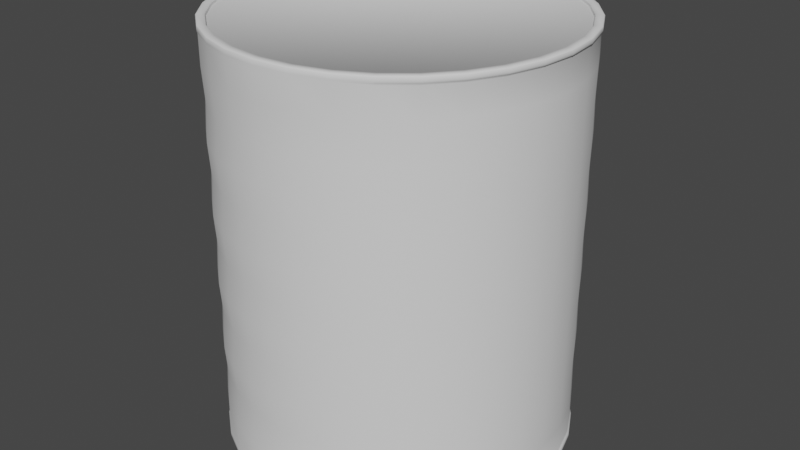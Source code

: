 # Source: Can.blend  (saved by Blender 3.6.11; exported with 4.5.12 LTS)
import bpy
from mathutils import Matrix  # noqa: F401  (used for matrix-valued properties, if any)

bpy.ops.wm.read_factory_settings(use_empty=True)
scene = bpy.context.scene
scene.name = 'Scene'

# ---- collections
col_collection = bpy.data.collections.new('Collection'); scene.collection.children.link(col_collection)

# ---- world
world_world = bpy.data.worlds.new('World'); scene.world = world_world
world_world.use_nodes = True; world_world.node_tree.nodes.clear()
_N = world_world.node_tree.nodes; _L = world_world.node_tree.links
n0 = _N.new('ShaderNodeOutputWorld'); n0.name = 'World Output'; n0.location = (300, 300)
n1 = _N.new('ShaderNodeBackground'); n1.name = 'Background'; n1.location = (10, 300)
n1.inputs[0].default_value = (0.05088, 0.05088, 0.05088, 1.0)
_L.new(n1.outputs[0], n0.inputs[0])
n0.is_active_output = True
world_world.color = (0.05088, 0.05088, 0.05088)
world_world.use_sun_shadow = False
world_world.sun_shadow_jitter_overblur = 0.0

# ---- meshes
me_cylinder = bpy.data.meshes.new('Cylinder')
me_cylinder.from_pydata([(-2.065e-09, 0.9838, 0.0), (-6.154e-09, 0.9517, 2.0), (0.1919, 0.9649, 0.0), (0.1857, 0.9334, 2.0), (0.3765, 0.9089, 0.0), (0.3642, 0.8792, 2.0), (0.5466, 0.818, 0.0), (0.5287, 0.7913, 2.0), (0.6956, 0.6956, 0.0), (0.6729, 0.6729, 2.0), (0.818, 0.5466, 0.0), (0.7913, 0.5287, 2.0), (0.9089, 0.3765, 0.0), (0.8792, 0.3642, 2.0), (0.9649, 0.1919, 0.0), (0.9334, 0.1857, 2.0), (0.9838, -4.323e-08, 0.0), (0.9517, -4.226e-08, 2.0), (0.9649, -0.1919, 0.0), (0.9334, -0.1857, 2.0), (0.9089, -0.3765, 0.0), (0.8792, -0.3642, 2.0), (0.818, -0.5466, 0.0), (0.7913, -0.5287, 2.0), (0.6956, -0.6956, 0.0), (0.6729, -0.6729, 2.0), (0.5466, -0.818, 0.0), (0.5287, -0.7913, 2.0), (0.3765, -0.9089, 0.0), (0.3642, -0.8792, 2.0), (0.1919, -0.9649, 0.0), (0.1857, -0.9334, 2.0), (-8.645e-08, -0.9838, 0.0), (-8.453e-08, -0.9517, 2.0), (-0.1919, -0.9649, 0.0), (-0.1857, -0.9334, 2.0), (-0.3765, -0.9089, 0.0), (-0.3642, -0.8792, 2.0), (-0.5466, -0.818, 0.0), (-0.5287, -0.7913, 2.0), (-0.6956, -0.6956, 0.0), (-0.6729, -0.6729, 2.0), (-0.818, -0.5466, 0.0), (-0.7913, -0.5287, 2.0), (-0.9089, -0.3765, 0.0), (-0.8792, -0.3642, 2.0), (-0.9649, -0.1919, 0.0), (-0.9334, -0.1857, 2.0), (-0.9838, 1.192e-08, 0.0), (-0.9517, 1.192e-08, 2.0), (-0.9649, 0.1919, 0.0), (-0.9334, 0.1857, 2.0), (-0.9089, 0.3765, 0.0), (-0.8792, 0.3642, 2.0), (-0.818, 0.5466, 0.0), (-0.7913, 0.5287, 2.0), (-0.6956, 0.6956, 0.0), (-0.6729, 0.6729, 2.0), (-0.5466, 0.818, 0.0), (-0.5287, 0.7913, 2.0), (-0.3765, 0.9089, 0.0), (-0.3642, 0.8792, 2.0), (-0.1919, 0.9649, 0.0), (-0.1857, 0.9334, 2.0), (0.1951, 0.9808, 2.0), (0.0, 1.0, 2.0), (0.3827, 0.9239, 2.0), (0.5556, 0.8315, 2.0), (0.7071, 0.7071, 2.0), (0.8315, 0.5556, 2.0), (0.9239, 0.3827, 2.0), (0.9808, 0.1951, 2.0), (1.0, -4.371e-08, 2.0), (0.9808, -0.1951, 2.0), (0.9239, -0.3827, 2.0), (0.8315, -0.5556, 2.0), (0.7071, -0.7071, 2.0), (0.5556, -0.8315, 2.0), (0.3827, -0.9239, 2.0), (0.1951, -0.9808, 2.0), (-8.742e-08, -1.0, 2.0), (-0.1951, -0.9808, 2.0), (-0.3827, -0.9239, 2.0), (-0.5556, -0.8315, 2.0), (-0.7071, -0.7071, 2.0), (-0.8315, -0.5556, 2.0), (-0.9239, -0.3827, 2.0), (-0.9808, -0.1951, 2.0), (-1.0, 1.192e-08, 2.0), (-0.9808, 0.1951, 2.0), (-0.9239, 0.3827, 2.0), (-0.8315, 0.5556, 2.0), (-0.7071, 0.7071, 2.0), (-0.5556, 0.8315, 2.0), (-0.3827, 0.9239, 2.0), (-0.1951, 0.9808, 2.0), (0.1857, 0.9334, 1.986), (-1.38e-08, 0.9517, 1.986), (0.3642, 0.8792, 1.986), (0.5287, 0.7913, 1.986), (0.6729, 0.6729, 1.986), (0.7913, 0.5287, 1.986), (0.8792, 0.3642, 1.986), (0.9334, 0.1857, 1.986), (0.9517, -4.226e-08, 1.986), (0.9334, -0.1857, 1.986), (0.8792, -0.3642, 1.986), (0.7913, -0.5287, 1.986), (0.6729, -0.6729, 1.986), (0.5287, -0.7913, 1.986), (0.3642, -0.8792, 1.986), (0.1857, -0.9334, 1.986), (-9.217e-08, -0.9517, 1.986), (-0.1857, -0.9334, 1.986), (-0.3642, -0.8792, 1.986), (-0.5287, -0.7913, 1.986), (-0.6729, -0.6729, 1.986), (-0.7913, -0.5287, 1.986), (-0.8792, -0.3642, 1.986), (-0.9334, -0.1857, 1.986), (-0.9517, 1.192e-08, 1.986), (-0.9334, 0.1857, 1.986), (-0.8792, 0.3642, 1.986), (-0.7913, 0.5287, 1.986), (-0.6729, 0.6729, 1.986), (-0.5287, 0.7913, 1.986), (-0.3642, 0.8792, 1.986), (-0.1857, 0.9334, 1.986), (0.0, 1.0, 0.0), (0.1951, 0.9808, 0.0), (0.3827, 0.9239, 0.0), (0.5556, 0.8315, 0.0), (0.7071, 0.7071, 0.0), (0.8315, 0.5556, 0.0), (0.9239, 0.3827, 0.0), (0.9808, 0.1951, 0.0), (1.0, -4.371e-08, 0.0), (0.9808, -0.1951, 0.0), (0.9239, -0.3827, 0.0), (0.8315, -0.5556, 0.0), (0.7071, -0.7071, 0.0), (0.5556, -0.8315, 0.0), (0.3827, -0.9239, 0.0), (0.1951, -0.9808, 0.0), (-8.742e-08, -1.0, 0.0), (-0.1951, -0.9808, 0.0), (-0.3827, -0.9239, 0.0), (-0.5556, -0.8315, 0.0), (-0.7071, -0.7071, 0.0), (-0.8315, -0.5556, 0.0), (-0.9239, -0.3827, 0.0), (-0.9808, -0.1951, 0.0), (-1.0, 1.192e-08, 0.0), (-0.9808, 0.1951, 0.0), (-0.9239, 0.3827, 0.0), (-0.8315, 0.5556, 0.0), (-0.7071, 0.7071, 0.0), (-0.5556, 0.8315, 0.0), (-0.3827, 0.9239, 0.0), (-0.1951, 0.9808, 0.0), (-2.065e-09, 0.9838, 0.009103), (0.1919, 0.9649, 0.009103), (0.3765, 0.9089, 0.009103), (0.5466, 0.818, 0.009103), (0.6956, 0.6956, 0.009103), (0.818, 0.5466, 0.009103), (0.9089, 0.3765, 0.009103), (0.9649, 0.1919, 0.009103), (0.9838, -4.323e-08, 0.009103), (0.9649, -0.1919, 0.009103), (0.9089, -0.3765, 0.009103), (0.818, -0.5466, 0.009103), (0.6956, -0.6956, 0.009103), (0.5466, -0.818, 0.009103), (0.3765, -0.9089, 0.009103), (0.1919, -0.9649, 0.009103), (-8.645e-08, -0.9838, 0.009103), (-0.1919, -0.9649, 0.009103), (-0.3765, -0.9089, 0.009103), (-0.5466, -0.818, 0.009103), (-0.6956, -0.6956, 0.009103), (-0.818, -0.5466, 0.009103), (-0.9089, -0.3765, 0.009103), (-0.9649, -0.1919, 0.009103), (-0.9838, 1.192e-08, 0.009103), (-0.9649, 0.1919, 0.009103), (-0.9089, 0.3765, 0.009103), (-0.818, 0.5466, 0.009103), (-0.6956, 0.6956, 0.009103), (-0.5466, 0.818, 0.009103), (-0.3765, 0.9089, 0.009103), (-0.1919, 0.9649, 0.009103), (9.672e-10, 1.0, 0.1667), (9.192e-10, 0.9792, 0.3472), (9.672e-10, 1.0, 0.5), (9.192e-10, 0.9792, 0.6736), (9.672e-10, 1.0, 0.8333), (9.192e-10, 0.9792, 1.0), (9.672e-10, 1.0, 1.167), (9.192e-10, 0.9792, 1.326), (9.672e-10, 1.0, 1.5), (9.192e-10, 0.9792, 1.653), (9.672e-10, 1.0, 1.833), (0.193, 0.9808, 1.833), (0.1932, 0.9604, 1.653), (0.193, 0.9808, 1.5), (0.1932, 0.9604, 1.326), (0.193, 0.9808, 1.167), (0.1932, 0.9604, 1.0), (0.193, 0.9808, 0.8333), (0.1932, 0.9604, 0.6736), (0.193, 0.9808, 0.5), (0.1932, 0.9604, 0.3472), (0.193, 0.9808, 0.1667), (0.3785, 0.9239, 1.833), (0.379, 0.9047, 1.653), (0.3785, 0.9239, 1.5), (0.379, 0.9047, 1.326), (0.3785, 0.9239, 1.167), (0.379, 0.9047, 1.0), (0.3785, 0.9239, 0.8333), (0.379, 0.9047, 0.6736), (0.3785, 0.9239, 0.5), (0.379, 0.9047, 0.3472), (0.3785, 0.9239, 0.1667), (0.5495, 0.8315, 1.833), (0.5502, 0.8142, 1.653), (0.5495, 0.8315, 1.5), (0.5502, 0.8142, 1.326), (0.5495, 0.8315, 1.167), (0.5502, 0.8142, 1.0), (0.5495, 0.8315, 0.8333), (0.5502, 0.8142, 0.6736), (0.5495, 0.8315, 0.5), (0.5502, 0.8142, 0.3472), (0.5495, 0.8315, 0.1667), (0.6994, 0.7071, 1.833), (0.7003, 0.6924, 1.653), (0.6994, 0.7071, 1.5), (0.7003, 0.6924, 1.326), (0.6994, 0.7071, 1.167), (0.7003, 0.6924, 1.0), (0.6994, 0.7071, 0.8333), (0.7003, 0.6924, 0.6736), (0.6994, 0.7071, 0.5), (0.7003, 0.6924, 0.3472), (0.6994, 0.7071, 0.1667), (0.8224, 0.5556, 1.833), (0.8235, 0.544, 1.653), (0.8224, 0.5556, 1.5), (0.8235, 0.544, 1.326), (0.8224, 0.5556, 1.167), (0.8235, 0.544, 1.0), (0.8224, 0.5556, 0.8333), (0.8235, 0.544, 0.6736), (0.8224, 0.5556, 0.5), (0.8235, 0.544, 0.3472), (0.8224, 0.5556, 0.1667), (0.9139, 0.3827, 1.833), (0.915, 0.3747, 1.653), (0.9139, 0.3827, 1.5), (0.915, 0.3747, 1.326), (0.9139, 0.3827, 1.167), (0.915, 0.3747, 1.0), (0.9139, 0.3827, 0.8333), (0.915, 0.3747, 0.6736), (0.9139, 0.3827, 0.5), (0.915, 0.3747, 0.3472), (0.9139, 0.3827, 0.1667), (0.9701, 0.1951, 1.833), (0.9713, 0.191, 1.653), (0.9701, 0.1951, 1.5), (0.9713, 0.191, 1.326), (0.9701, 0.1951, 1.167), (0.9713, 0.191, 1.0), (0.9701, 0.1951, 0.8333), (0.9713, 0.191, 0.6736), (0.9701, 0.1951, 0.5), (0.9713, 0.191, 0.3472), (0.9701, 0.1951, 0.1667), (0.9891, -4.371e-08, 1.833), (0.9904, -4.286e-08, 1.653), (0.9891, -4.371e-08, 1.5), (0.9904, -4.286e-08, 1.326), (0.9891, -4.371e-08, 1.167), (0.9904, -4.286e-08, 1.0), (0.9891, -4.371e-08, 0.8333), (0.9904, -4.286e-08, 0.6736), (0.9891, -4.371e-08, 0.5), (0.9904, -4.286e-08, 0.3472), (0.9891, -4.371e-08, 0.1667), (0.9701, -0.1951, 1.833), (0.9713, -0.191, 1.653), (0.9701, -0.1951, 1.5), (0.9713, -0.191, 1.326), (0.9701, -0.1951, 1.167), (0.9713, -0.191, 1.0), (0.9701, -0.1951, 0.8333), (0.9713, -0.191, 0.6736), (0.9701, -0.1951, 0.5), (0.9713, -0.191, 0.3472), (0.9701, -0.1951, 0.1667), (0.9139, -0.3827, 1.833), (0.915, -0.3747, 1.653), (0.9139, -0.3827, 1.5), (0.915, -0.3747, 1.326), (0.9139, -0.3827, 1.167), (0.915, -0.3747, 1.0), (0.9139, -0.3827, 0.8333), (0.915, -0.3747, 0.6736), (0.9139, -0.3827, 0.5), (0.915, -0.3747, 0.3472), (0.9139, -0.3827, 0.1667), (0.8224, -0.5556, 1.833), (0.8235, -0.544, 1.653), (0.8224, -0.5556, 1.5), (0.8235, -0.544, 1.326), (0.8224, -0.5556, 1.167), (0.8235, -0.544, 1.0), (0.8224, -0.5556, 0.8333), (0.8235, -0.544, 0.6736), (0.8224, -0.5556, 0.5), (0.8235, -0.544, 0.3472), (0.8224, -0.5556, 0.1667), (0.6994, -0.7071, 1.833), (0.7003, -0.6924, 1.653), (0.6994, -0.7071, 1.5), (0.7003, -0.6924, 1.326), (0.6994, -0.7071, 1.167), (0.7003, -0.6924, 1.0), (0.6994, -0.7071, 0.8333), (0.7003, -0.6924, 0.6736), (0.6994, -0.7071, 0.5), (0.7003, -0.6924, 0.3472), (0.6994, -0.7071, 0.1667), (0.5495, -0.8315, 1.833), (0.5502, -0.8142, 1.653), (0.5495, -0.8315, 1.5), (0.5502, -0.8142, 1.326), (0.5495, -0.8315, 1.167), (0.5502, -0.8142, 1.0), (0.5495, -0.8315, 0.8333), (0.5502, -0.8142, 0.6736), (0.5495, -0.8315, 0.5), (0.5502, -0.8142, 0.3472), (0.5495, -0.8315, 0.1667), (0.3785, -0.9239, 1.833), (0.379, -0.9047, 1.653), (0.3785, -0.9239, 1.5), (0.379, -0.9047, 1.326), (0.3785, -0.9239, 1.167), (0.379, -0.9047, 1.0), (0.3785, -0.9239, 0.8333), (0.379, -0.9047, 0.6736), (0.3785, -0.9239, 0.5), (0.379, -0.9047, 0.3472), (0.3785, -0.9239, 0.1667), (0.193, -0.9808, 1.833), (0.1932, -0.9604, 1.653), (0.193, -0.9808, 1.5), (0.1932, -0.9604, 1.326), (0.193, -0.9808, 1.167), (0.1932, -0.9604, 1.0), (0.193, -0.9808, 0.8333), (0.1932, -0.9604, 0.6736), (0.193, -0.9808, 0.5), (0.1932, -0.9604, 0.3472), (0.193, -0.9808, 0.1667), (-8.551e-08, -1.0, 1.833), (-8.566e-08, -0.9792, 1.653), (-8.551e-08, -1.0, 1.5), (-8.566e-08, -0.9792, 1.326), (-8.551e-08, -1.0, 1.167), (-8.566e-08, -0.9792, 1.0), (-8.551e-08, -1.0, 0.8333), (-8.566e-08, -0.9792, 0.6736), (-8.551e-08, -1.0, 0.5), (-8.566e-08, -0.9792, 0.3472), (-8.551e-08, -1.0, 0.1667), (-0.193, -0.9808, 1.833), (-0.1932, -0.9604, 1.653), (-0.193, -0.9808, 1.5), (-0.1932, -0.9604, 1.326), (-0.193, -0.9808, 1.167), (-0.1932, -0.9604, 1.0), (-0.193, -0.9808, 0.8333), (-0.1932, -0.9604, 0.6736), (-0.193, -0.9808, 0.5), (-0.1932, -0.9604, 0.3472), (-0.193, -0.9808, 0.1667), (-0.3785, -0.9239, 1.833), (-0.379, -0.9047, 1.653), (-0.3785, -0.9239, 1.5), (-0.379, -0.9047, 1.326), (-0.3785, -0.9239, 1.167), (-0.379, -0.9047, 1.0), (-0.3785, -0.9239, 0.8333), (-0.379, -0.9047, 0.6736), (-0.3785, -0.9239, 0.5), (-0.379, -0.9047, 0.3472), (-0.3785, -0.9239, 0.1667), (-0.5495, -0.8315, 1.833), (-0.5502, -0.8142, 1.653), (-0.5495, -0.8315, 1.5), (-0.5502, -0.8142, 1.326), (-0.5495, -0.8315, 1.167), (-0.5502, -0.8142, 1.0), (-0.5495, -0.8315, 0.8333), (-0.5502, -0.8142, 0.6736), (-0.5495, -0.8315, 0.5), (-0.5502, -0.8142, 0.3472), (-0.5495, -0.8315, 0.1667), (-0.6994, -0.7071, 1.833), (-0.7003, -0.6924, 1.653), (-0.6994, -0.7071, 1.5), (-0.7003, -0.6924, 1.326), (-0.6994, -0.7071, 1.167), (-0.7003, -0.6924, 1.0), (-0.6994, -0.7071, 0.8333), (-0.7003, -0.6924, 0.6736), (-0.6994, -0.7071, 0.5), (-0.7003, -0.6924, 0.3472), (-0.6994, -0.7071, 0.1667), (-0.8224, -0.5556, 1.833), (-0.8235, -0.544, 1.653), (-0.8224, -0.5556, 1.5), (-0.8235, -0.544, 1.326), (-0.8224, -0.5556, 1.167), (-0.8235, -0.544, 1.0), (-0.8224, -0.5556, 0.8333), (-0.8235, -0.544, 0.6736), (-0.8224, -0.5556, 0.5), (-0.8235, -0.544, 0.3472), (-0.8224, -0.5556, 0.1667), (-0.9139, -0.3827, 1.833), (-0.915, -0.3747, 1.653), (-0.9139, -0.3827, 1.5), (-0.915, -0.3747, 1.326), (-0.9139, -0.3827, 1.167), (-0.915, -0.3747, 1.0), (-0.9139, -0.3827, 0.8333), (-0.915, -0.3747, 0.6736), (-0.9139, -0.3827, 0.5), (-0.915, -0.3747, 0.3472), (-0.9139, -0.3827, 0.1667), (-0.9701, -0.1951, 1.833), (-0.9713, -0.191, 1.653), (-0.9701, -0.1951, 1.5), (-0.9713, -0.191, 1.326), (-0.9701, -0.1951, 1.167), (-0.9713, -0.191, 1.0), (-0.9701, -0.1951, 0.8333), (-0.9713, -0.191, 0.6736), (-0.9701, -0.1951, 0.5), (-0.9713, -0.191, 0.3472), (-0.9701, -0.1951, 0.1667), (-0.9891, 1.192e-08, 1.833), (-0.9904, 1.162e-08, 1.653), (-0.9891, 1.192e-08, 1.5), (-0.9904, 1.162e-08, 1.326), (-0.9891, 1.192e-08, 1.167), (-0.9904, 1.162e-08, 1.0), (-0.9891, 1.192e-08, 0.8333), (-0.9904, 1.162e-08, 0.6736), (-0.9891, 1.192e-08, 0.5), (-0.9904, 1.162e-08, 0.3472), (-0.9891, 1.192e-08, 0.1667), (-0.9701, 0.1951, 1.833), (-0.9713, 0.191, 1.653), (-0.9701, 0.1951, 1.5), (-0.9713, 0.191, 1.326), (-0.9701, 0.1951, 1.167), (-0.9713, 0.191, 1.0), (-0.9701, 0.1951, 0.8333), (-0.9713, 0.191, 0.6736), (-0.9701, 0.1951, 0.5), (-0.9713, 0.191, 0.3472), (-0.9701, 0.1951, 0.1667), (-0.9139, 0.3827, 1.833), (-0.915, 0.3747, 1.653), (-0.9139, 0.3827, 1.5), (-0.915, 0.3747, 1.326), (-0.9139, 0.3827, 1.167), (-0.915, 0.3747, 1.0), (-0.9139, 0.3827, 0.8333), (-0.915, 0.3747, 0.6736), (-0.9139, 0.3827, 0.5), (-0.915, 0.3747, 0.3472), (-0.9139, 0.3827, 0.1667), (-0.8224, 0.5556, 1.833), (-0.8235, 0.544, 1.653), (-0.8224, 0.5556, 1.5), (-0.8235, 0.544, 1.326), (-0.8224, 0.5556, 1.167), (-0.8235, 0.544, 1.0), (-0.8224, 0.5556, 0.8333), (-0.8235, 0.544, 0.6736), (-0.8224, 0.5556, 0.5), (-0.8235, 0.544, 0.3472), (-0.8224, 0.5556, 0.1667), (-0.6994, 0.7071, 1.833), (-0.7003, 0.6924, 1.653), (-0.6994, 0.7071, 1.5), (-0.7003, 0.6924, 1.326), (-0.6994, 0.7071, 1.167), (-0.7003, 0.6924, 1.0), (-0.6994, 0.7071, 0.8333), (-0.7003, 0.6924, 0.6736), (-0.6994, 0.7071, 0.5), (-0.7003, 0.6924, 0.3472), (-0.6994, 0.7071, 0.1667), (-0.5495, 0.8315, 1.833), (-0.5502, 0.8142, 1.653), (-0.5495, 0.8315, 1.5), (-0.5502, 0.8142, 1.326), (-0.5495, 0.8315, 1.167), (-0.5502, 0.8142, 1.0), (-0.5495, 0.8315, 0.8333), (-0.5502, 0.8142, 0.6736), (-0.5495, 0.8315, 0.5), (-0.5502, 0.8142, 0.3472), (-0.5495, 0.8315, 0.1667), (-0.3785, 0.9239, 1.833), (-0.379, 0.9047, 1.653), (-0.3785, 0.9239, 1.5), (-0.379, 0.9047, 1.326), (-0.3785, 0.9239, 1.167), (-0.379, 0.9047, 1.0), (-0.3785, 0.9239, 0.8333), (-0.379, 0.9047, 0.6736), (-0.3785, 0.9239, 0.5), (-0.379, 0.9047, 0.3472), (-0.3785, 0.9239, 0.1667), (-0.193, 0.9808, 1.833), (-0.1932, 0.9604, 1.653), (-0.193, 0.9808, 1.5), (-0.1932, 0.9604, 1.326), (-0.193, 0.9808, 1.167), (-0.1932, 0.9604, 1.0), (-0.193, 0.9808, 0.8333), (-0.1932, 0.9604, 0.6736), (-0.193, 0.9808, 0.5), (-0.1932, 0.9604, 0.3472), (-0.193, 0.9808, 0.1667), (9.672e-10, 1.0, 1.969), (0.193, 0.9808, 1.969), (0.3785, 0.9239, 1.969), (0.5495, 0.8315, 1.969), (0.6994, 0.7071, 1.969), (0.8224, 0.5556, 1.969), (0.9139, 0.3827, 1.969), (0.9701, 0.1951, 1.969), (0.9891, -4.371e-08, 1.969), (0.9701, -0.1951, 1.969), (0.9139, -0.3827, 1.969), (0.8224, -0.5556, 1.969), (0.6994, -0.7071, 1.969), (0.5495, -0.8315, 1.969), (0.3785, -0.9239, 1.969), (0.193, -0.9808, 1.969), (-8.551e-08, -1.0, 1.969), (-0.193, -0.9808, 1.969), (-0.3785, -0.9239, 1.969), (-0.5495, -0.8315, 1.969), (-0.6994, -0.7071, 1.969), (-0.8224, -0.5556, 1.969), (-0.9139, -0.3827, 1.969), (-0.9701, -0.1951, 1.969), (-0.9891, 1.192e-08, 1.969), (-0.9701, 0.1951, 1.969), (-0.9139, 0.3827, 1.969), (-0.8224, 0.5556, 1.969), (-0.6994, 0.7071, 1.969), (-0.5495, 0.8315, 1.969), (-0.3785, 0.9239, 1.969), (-0.193, 0.9808, 1.969), (0.193, 0.9808, 0.03153), (0.3785, 0.9239, 0.03153), (0.5495, 0.8315, 0.03153), (0.6994, 0.7071, 0.03153), (0.8224, 0.5556, 0.03153), (0.9139, 0.3827, 0.03153), (0.9701, 0.1951, 0.03153), (0.9891, -4.371e-08, 0.03153), (0.9701, -0.1951, 0.03153), (0.9139, -0.3827, 0.03153), (0.8224, -0.5556, 0.03153), (0.6994, -0.7071, 0.03153), (0.5495, -0.8315, 0.03153), (0.3785, -0.9239, 0.03153), (0.193, -0.9808, 0.03153), (-8.551e-08, -1.0, 0.03153), (-0.193, -0.9808, 0.03153), (-0.3785, -0.9239, 0.03153), (-0.5495, -0.8315, 0.03153), (-0.6994, -0.7071, 0.03153), (-0.8224, -0.5556, 0.03153), (-0.9139, -0.3827, 0.03153), (-0.9701, -0.1951, 0.03153), (-0.9891, 1.192e-08, 0.03153), (-0.9701, 0.1951, 0.03153), (-0.9139, 0.3827, 0.03153), (-0.8224, 0.5556, 0.03153), (-0.6994, 0.7071, 0.03153), (-0.5495, 0.8315, 0.03153), (-0.3785, 0.9239, 0.03153), (-0.193, 0.9808, 0.03153), (9.672e-10, 1.0, 0.03153), (0.0, 1.0, 1.976), (0.1951, 0.9808, 1.976), (0.3827, 0.9239, 1.976), (0.5556, 0.8315, 1.976), (0.7071, 0.7071, 1.976), (0.8315, 0.5556, 1.976), (0.9239, 0.3827, 1.976), (0.9808, 0.1951, 1.976), (1.0, -4.371e-08, 1.976), (0.9808, -0.1951, 1.976), (0.9239, -0.3827, 1.976), (0.8315, -0.5556, 1.976), (0.7071, -0.7071, 1.976), (0.5556, -0.8315, 1.976), (0.3827, -0.9239, 1.976), (0.1951, -0.9808, 1.976), (-8.742e-08, -1.0, 1.976), (-0.1951, -0.9808, 1.976), (-0.3827, -0.9239, 1.976), (-0.5556, -0.8315, 1.976), (-0.7071, -0.7071, 1.976), (-0.8315, -0.5556, 1.976), (-0.9239, -0.3827, 1.976), (-0.9808, -0.1951, 1.976), (-1.0, 1.192e-08, 1.976), (-0.9808, 0.1951, 1.976), (-0.9239, 0.3827, 1.976), (-0.8315, 0.5556, 1.976), (-0.7071, 0.7071, 1.976), (-0.5556, 0.8315, 1.976), (-0.3827, 0.9239, 1.976), (-0.1951, 0.9808, 1.976), (0.1951, 0.9808, 0.02193), (0.3827, 0.9239, 0.02193), (0.5556, 0.8315, 0.02193), (0.7071, 0.7071, 0.02193), (0.8315, 0.5556, 0.02193), (0.9239, 0.3827, 0.02193), (0.9808, 0.1951, 0.02193), (1.0, -4.371e-08, 0.02193), (0.9808, -0.1951, 0.02193), (0.9239, -0.3827, 0.02193), (0.8315, -0.5556, 0.02193), (0.7071, -0.7071, 0.02193), (0.5556, -0.8315, 0.02193), (0.3827, -0.9239, 0.02193), (0.1951, -0.9808, 0.02193), (-8.742e-08, -1.0, 0.02193), (-0.1951, -0.9808, 0.02193), (-0.3827, -0.9239, 0.02193), (-0.5556, -0.8315, 0.02193), (-0.7071, -0.7071, 0.02193), (-0.8315, -0.5556, 0.02193), (-0.9239, -0.3827, 0.02193), (-0.9808, -0.1951, 0.02193), (-1.0, 1.192e-08, 0.02193), (-0.9808, 0.1951, 0.02193), (-0.9239, 0.3827, 0.02193), (-0.8315, 0.5556, 0.02193), (-0.7071, 0.7071, 0.02193), (-0.5556, 0.8315, 0.02193), (-0.3827, 0.9239, 0.02193), (-0.1951, 0.9808, 0.02193), (0.0, 1.0, 0.02193)], [], [(608, 65, 64, 609), (609, 64, 66, 610), (610, 66, 67, 611), (611, 67, 68, 612), (612, 68, 69, 613), (613, 69, 70, 614), (614, 70, 71, 615), (615, 71, 72, 616), (616, 72, 73, 617), (617, 73, 74, 618), (618, 74, 75, 619), (619, 75, 76, 620), (620, 76, 77, 621), (621, 77, 78, 622), (622, 78, 79, 623), (623, 79, 80, 624), (624, 80, 81, 625), (625, 81, 82, 626), (626, 82, 83, 627), (627, 83, 84, 628), (628, 84, 85, 629), (629, 85, 86, 630), (630, 86, 87, 631), (631, 87, 88, 632), (632, 88, 89, 633), (633, 89, 90, 634), (634, 90, 91, 635), (635, 91, 92, 636), (636, 92, 93, 637), (637, 93, 94, 638), (51, 49, 120, 121), (638, 94, 95, 639), (639, 95, 65, 608), (10, 12, 166, 165), (1, 3, 64, 65), (3, 5, 66, 64), (5, 7, 67, 66), (7, 9, 68, 67), (9, 11, 69, 68), (11, 13, 70, 69), (13, 15, 71, 70), (15, 17, 72, 71), (17, 19, 73, 72), (19, 21, 74, 73), (21, 23, 75, 74), (23, 25, 76, 75), (25, 27, 77, 76), (27, 29, 78, 77), (29, 31, 79, 78), (31, 33, 80, 79), (33, 35, 81, 80), (35, 37, 82, 81), (37, 39, 83, 82), (39, 41, 84, 83), (41, 43, 85, 84), (43, 45, 86, 85), (45, 47, 87, 86), (47, 49, 88, 87), (49, 51, 89, 88), (51, 53, 90, 89), (53, 55, 91, 90), (55, 57, 92, 91), (57, 59, 93, 92), (59, 61, 94, 93), (61, 63, 95, 94), (63, 1, 65, 95), (96, 97, 127, 126, 125, 124, 123, 122, 121, 120, 119, 118, 117, 116, 115, 114, 113, 112, 111, 110, 109, 108, 107, 106, 105, 104, 103, 102, 101, 100, 99, 98), (25, 23, 107, 108), (53, 51, 121, 122), (27, 25, 108, 109), (55, 53, 122, 123), (29, 27, 109, 110), (3, 1, 97, 96), (57, 55, 123, 124), (31, 29, 110, 111), (5, 3, 96, 98), (59, 57, 124, 125), (33, 31, 111, 112), (7, 5, 98, 99), (61, 59, 125, 126), (35, 33, 112, 113), (9, 7, 99, 100), (63, 61, 126, 127), (37, 35, 113, 114), (11, 9, 100, 101), (1, 63, 127, 97), (39, 37, 114, 115), (13, 11, 101, 102), (41, 39, 115, 116), (15, 13, 102, 103), (43, 41, 116, 117), (17, 15, 103, 104), (45, 43, 117, 118), (19, 17, 104, 105), (47, 45, 118, 119), (21, 19, 105, 106), (49, 47, 119, 120), (23, 21, 106, 107), (2, 0, 128, 129), (4, 2, 129, 130), (6, 4, 130, 131), (8, 6, 131, 132), (10, 8, 132, 133), (12, 10, 133, 134), (14, 12, 134, 135), (16, 14, 135, 136), (18, 16, 136, 137), (20, 18, 137, 138), (22, 20, 138, 139), (24, 22, 139, 140), (26, 24, 140, 141), (28, 26, 141, 142), (30, 28, 142, 143), (32, 30, 143, 144), (34, 32, 144, 145), (36, 34, 145, 146), (38, 36, 146, 147), (40, 38, 147, 148), (42, 40, 148, 149), (44, 42, 149, 150), (46, 44, 150, 151), (48, 46, 151, 152), (50, 48, 152, 153), (52, 50, 153, 154), (54, 52, 154, 155), (56, 54, 155, 156), (58, 56, 156, 157), (60, 58, 157, 158), (62, 60, 158, 159), (0, 62, 159, 128), (160, 161, 162, 163, 164, 165, 166, 167, 168, 169, 170, 171, 172, 173, 174, 175, 176, 177, 178, 179, 180, 181, 182, 183, 184, 185, 186, 187, 188, 189, 190, 191), (38, 40, 180, 179), (12, 14, 167, 166), (40, 42, 181, 180), (14, 16, 168, 167), (42, 44, 182, 181), (16, 18, 169, 168), (44, 46, 183, 182), (18, 20, 170, 169), (46, 48, 184, 183), (20, 22, 171, 170), (48, 50, 185, 184), (22, 24, 172, 171), (50, 52, 186, 185), (24, 26, 173, 172), (52, 54, 187, 186), (26, 28, 174, 173), (0, 2, 161, 160), (54, 56, 188, 187), (28, 30, 175, 174), (2, 4, 162, 161), (56, 58, 189, 188), (30, 32, 176, 175), (4, 6, 163, 162), (58, 60, 190, 189), (32, 34, 177, 176), (6, 8, 164, 163), (60, 62, 191, 190), (34, 36, 178, 177), (8, 10, 165, 164), (62, 0, 160, 191), (36, 38, 179, 178), (606, 543, 192, 607), (543, 542, 193, 192), (542, 541, 194, 193), (541, 540, 195, 194), (540, 539, 196, 195), (539, 538, 197, 196), (538, 537, 198, 197), (537, 536, 199, 198), (536, 535, 200, 199), (535, 534, 201, 200), (534, 533, 202, 201), (605, 532, 543, 606), (532, 531, 542, 543), (531, 530, 541, 542), (530, 529, 540, 541), (529, 528, 539, 540), (528, 527, 538, 539), (527, 526, 537, 538), (526, 525, 536, 537), (525, 524, 535, 536), (524, 523, 534, 535), (523, 522, 533, 534), (604, 521, 532, 605), (521, 520, 531, 532), (520, 519, 530, 531), (519, 518, 529, 530), (518, 517, 528, 529), (517, 516, 527, 528), (516, 515, 526, 527), (515, 514, 525, 526), (514, 513, 524, 525), (513, 512, 523, 524), (512, 511, 522, 523), (603, 510, 521, 604), (510, 509, 520, 521), (509, 508, 519, 520), (508, 507, 518, 519), (507, 506, 517, 518), (506, 505, 516, 517), (505, 504, 515, 516), (504, 503, 514, 515), (503, 502, 513, 514), (502, 501, 512, 513), (501, 500, 511, 512), (602, 499, 510, 603), (499, 498, 509, 510), (498, 497, 508, 509), (497, 496, 507, 508), (496, 495, 506, 507), (495, 494, 505, 506), (494, 493, 504, 505), (493, 492, 503, 504), (492, 491, 502, 503), (491, 490, 501, 502), (490, 489, 500, 501), (601, 488, 499, 602), (488, 487, 498, 499), (487, 486, 497, 498), (486, 485, 496, 497), (485, 484, 495, 496), (484, 483, 494, 495), (483, 482, 493, 494), (482, 481, 492, 493), (481, 480, 491, 492), (480, 479, 490, 491), (479, 478, 489, 490), (600, 477, 488, 601), (477, 476, 487, 488), (476, 475, 486, 487), (475, 474, 485, 486), (474, 473, 484, 485), (473, 472, 483, 484), (472, 471, 482, 483), (471, 470, 481, 482), (470, 469, 480, 481), (469, 468, 479, 480), (468, 467, 478, 479), (599, 466, 477, 600), (466, 465, 476, 477), (465, 464, 475, 476), (464, 463, 474, 475), (463, 462, 473, 474), (462, 461, 472, 473), (461, 460, 471, 472), (460, 459, 470, 471), (459, 458, 469, 470), (458, 457, 468, 469), (457, 456, 467, 468), (598, 455, 466, 599), (455, 454, 465, 466), (454, 453, 464, 465), (453, 452, 463, 464), (452, 451, 462, 463), (451, 450, 461, 462), (450, 449, 460, 461), (449, 448, 459, 460), (448, 447, 458, 459), (447, 446, 457, 458), (446, 445, 456, 457), (597, 444, 455, 598), (444, 443, 454, 455), (443, 442, 453, 454), (442, 441, 452, 453), (441, 440, 451, 452), (440, 439, 450, 451), (439, 438, 449, 450), (438, 437, 448, 449), (437, 436, 447, 448), (436, 435, 446, 447), (435, 434, 445, 446), (596, 433, 444, 597), (433, 432, 443, 444), (432, 431, 442, 443), (431, 430, 441, 442), (430, 429, 440, 441), (429, 428, 439, 440), (428, 427, 438, 439), (427, 426, 437, 438), (426, 425, 436, 437), (425, 424, 435, 436), (424, 423, 434, 435), (595, 422, 433, 596), (422, 421, 432, 433), (421, 420, 431, 432), (420, 419, 430, 431), (419, 418, 429, 430), (418, 417, 428, 429), (417, 416, 427, 428), (416, 415, 426, 427), (415, 414, 425, 426), (414, 413, 424, 425), (413, 412, 423, 424), (594, 411, 422, 595), (411, 410, 421, 422), (410, 409, 420, 421), (409, 408, 419, 420), (408, 407, 418, 419), (407, 406, 417, 418), (406, 405, 416, 417), (405, 404, 415, 416), (404, 403, 414, 415), (403, 402, 413, 414), (402, 401, 412, 413), (593, 400, 411, 594), (400, 399, 410, 411), (399, 398, 409, 410), (398, 397, 408, 409), (397, 396, 407, 408), (396, 395, 406, 407), (395, 394, 405, 406), (394, 393, 404, 405), (393, 392, 403, 404), (392, 391, 402, 403), (391, 390, 401, 402), (592, 389, 400, 593), (389, 388, 399, 400), (388, 387, 398, 399), (387, 386, 397, 398), (386, 385, 396, 397), (385, 384, 395, 396), (384, 383, 394, 395), (383, 382, 393, 394), (382, 381, 392, 393), (381, 380, 391, 392), (380, 379, 390, 391), (591, 378, 389, 592), (378, 377, 388, 389), (377, 376, 387, 388), (376, 375, 386, 387), (375, 374, 385, 386), (374, 373, 384, 385), (373, 372, 383, 384), (372, 371, 382, 383), (371, 370, 381, 382), (370, 369, 380, 381), (369, 368, 379, 380), (590, 367, 378, 591), (367, 366, 377, 378), (366, 365, 376, 377), (365, 364, 375, 376), (364, 363, 374, 375), (363, 362, 373, 374), (362, 361, 372, 373), (361, 360, 371, 372), (360, 359, 370, 371), (359, 358, 369, 370), (358, 357, 368, 369), (589, 356, 367, 590), (356, 355, 366, 367), (355, 354, 365, 366), (354, 353, 364, 365), (353, 352, 363, 364), (352, 351, 362, 363), (351, 350, 361, 362), (350, 349, 360, 361), (349, 348, 359, 360), (348, 347, 358, 359), (347, 346, 357, 358), (588, 345, 356, 589), (345, 344, 355, 356), (344, 343, 354, 355), (343, 342, 353, 354), (342, 341, 352, 353), (341, 340, 351, 352), (340, 339, 350, 351), (339, 338, 349, 350), (338, 337, 348, 349), (337, 336, 347, 348), (336, 335, 346, 347), (587, 334, 345, 588), (334, 333, 344, 345), (333, 332, 343, 344), (332, 331, 342, 343), (331, 330, 341, 342), (330, 329, 340, 341), (329, 328, 339, 340), (328, 327, 338, 339), (327, 326, 337, 338), (326, 325, 336, 337), (325, 324, 335, 336), (586, 323, 334, 587), (323, 322, 333, 334), (322, 321, 332, 333), (321, 320, 331, 332), (320, 319, 330, 331), (319, 318, 329, 330), (318, 317, 328, 329), (317, 316, 327, 328), (316, 315, 326, 327), (315, 314, 325, 326), (314, 313, 324, 325), (585, 312, 323, 586), (312, 311, 322, 323), (311, 310, 321, 322), (310, 309, 320, 321), (309, 308, 319, 320), (308, 307, 318, 319), (307, 306, 317, 318), (306, 305, 316, 317), (305, 304, 315, 316), (304, 303, 314, 315), (303, 302, 313, 314), (584, 301, 312, 585), (301, 300, 311, 312), (300, 299, 310, 311), (299, 298, 309, 310), (298, 297, 308, 309), (297, 296, 307, 308), (296, 295, 306, 307), (295, 294, 305, 306), (294, 293, 304, 305), (293, 292, 303, 304), (292, 291, 302, 303), (583, 290, 301, 584), (290, 289, 300, 301), (289, 288, 299, 300), (288, 287, 298, 299), (287, 286, 297, 298), (286, 285, 296, 297), (285, 284, 295, 296), (284, 283, 294, 295), (283, 282, 293, 294), (282, 281, 292, 293), (281, 280, 291, 292), (582, 279, 290, 583), (279, 278, 289, 290), (278, 277, 288, 289), (277, 276, 287, 288), (276, 275, 286, 287), (275, 274, 285, 286), (274, 273, 284, 285), (273, 272, 283, 284), (272, 271, 282, 283), (271, 270, 281, 282), (270, 269, 280, 281), (581, 268, 279, 582), (268, 267, 278, 279), (267, 266, 277, 278), (266, 265, 276, 277), (265, 264, 275, 276), (264, 263, 274, 275), (263, 262, 273, 274), (262, 261, 272, 273), (261, 260, 271, 272), (260, 259, 270, 271), (259, 258, 269, 270), (580, 257, 268, 581), (257, 256, 267, 268), (256, 255, 266, 267), (255, 254, 265, 266), (254, 253, 264, 265), (253, 252, 263, 264), (252, 251, 262, 263), (251, 250, 261, 262), (250, 249, 260, 261), (249, 248, 259, 260), (248, 247, 258, 259), (579, 246, 257, 580), (246, 245, 256, 257), (245, 244, 255, 256), (244, 243, 254, 255), (243, 242, 253, 254), (242, 241, 252, 253), (241, 240, 251, 252), (240, 239, 250, 251), (239, 238, 249, 250), (238, 237, 248, 249), (237, 236, 247, 248), (578, 235, 246, 579), (235, 234, 245, 246), (234, 233, 244, 245), (233, 232, 243, 244), (232, 231, 242, 243), (231, 230, 241, 242), (230, 229, 240, 241), (229, 228, 239, 240), (228, 227, 238, 239), (227, 226, 237, 238), (226, 225, 236, 237), (577, 224, 235, 578), (224, 223, 234, 235), (223, 222, 233, 234), (222, 221, 232, 233), (221, 220, 231, 232), (220, 219, 230, 231), (219, 218, 229, 230), (218, 217, 228, 229), (217, 216, 227, 228), (216, 215, 226, 227), (215, 214, 225, 226), (576, 213, 224, 577), (213, 212, 223, 224), (212, 211, 222, 223), (211, 210, 221, 222), (210, 209, 220, 221), (209, 208, 219, 220), (208, 207, 218, 219), (207, 206, 217, 218), (206, 205, 216, 217), (205, 204, 215, 216), (204, 203, 214, 215), (607, 192, 213, 576), (192, 193, 212, 213), (193, 194, 211, 212), (194, 195, 210, 211), (195, 196, 209, 210), (196, 197, 208, 209), (197, 198, 207, 208), (198, 199, 206, 207), (199, 200, 205, 206), (200, 201, 204, 205), (201, 202, 203, 204), (533, 575, 544, 202), (522, 574, 575, 533), (511, 573, 574, 522), (500, 572, 573, 511), (489, 571, 572, 500), (478, 570, 571, 489), (467, 569, 570, 478), (456, 568, 569, 467), (445, 567, 568, 456), (434, 566, 567, 445), (423, 565, 566, 434), (412, 564, 565, 423), (401, 563, 564, 412), (390, 562, 563, 401), (379, 561, 562, 390), (368, 560, 561, 379), (357, 559, 560, 368), (346, 558, 559, 357), (335, 557, 558, 346), (324, 556, 557, 335), (313, 555, 556, 324), (302, 554, 555, 313), (291, 553, 554, 302), (280, 552, 553, 291), (269, 551, 552, 280), (258, 550, 551, 269), (247, 549, 550, 258), (236, 548, 549, 247), (225, 547, 548, 236), (214, 546, 547, 225), (203, 545, 546, 214), (202, 544, 545, 203), (671, 607, 576, 640), (640, 576, 577, 641), (641, 577, 578, 642), (642, 578, 579, 643), (643, 579, 580, 644), (644, 580, 581, 645), (645, 581, 582, 646), (646, 582, 583, 647), (647, 583, 584, 648), (648, 584, 585, 649), (649, 585, 586, 650), (650, 586, 587, 651), (651, 587, 588, 652), (652, 588, 589, 653), (653, 589, 590, 654), (654, 590, 591, 655), (655, 591, 592, 656), (656, 592, 593, 657), (657, 593, 594, 658), (658, 594, 595, 659), (659, 595, 596, 660), (660, 596, 597, 661), (661, 597, 598, 662), (662, 598, 599, 663), (663, 599, 600, 664), (664, 600, 601, 665), (665, 601, 602, 666), (666, 602, 603, 667), (667, 603, 604, 668), (668, 604, 605, 669), (669, 605, 606, 670), (670, 606, 607, 671), (575, 639, 608, 544), (574, 638, 639, 575), (573, 637, 638, 574), (572, 636, 637, 573), (571, 635, 636, 572), (570, 634, 635, 571), (569, 633, 634, 570), (568, 632, 633, 569), (567, 631, 632, 568), (566, 630, 631, 567), (565, 629, 630, 566), (564, 628, 629, 565), (563, 627, 628, 564), (562, 626, 627, 563), (561, 625, 626, 562), (560, 624, 625, 561), (559, 623, 624, 560), (558, 622, 623, 559), (557, 621, 622, 558), (556, 620, 621, 557), (555, 619, 620, 556), (554, 618, 619, 555), (553, 617, 618, 554), (552, 616, 617, 553), (551, 615, 616, 552), (550, 614, 615, 551), (549, 613, 614, 550), (548, 612, 613, 549), (547, 611, 612, 548), (546, 610, 611, 547), (545, 609, 610, 546), (544, 608, 609, 545), (159, 670, 671, 128), (158, 669, 670, 159), (157, 668, 669, 158), (156, 667, 668, 157), (155, 666, 667, 156), (154, 665, 666, 155), (153, 664, 665, 154), (152, 663, 664, 153), (151, 662, 663, 152), (150, 661, 662, 151), (149, 660, 661, 150), (148, 659, 660, 149), (147, 658, 659, 148), (146, 657, 658, 147), (145, 656, 657, 146), (144, 655, 656, 145), (143, 654, 655, 144), (142, 653, 654, 143), (141, 652, 653, 142), (140, 651, 652, 141), (139, 650, 651, 140), (138, 649, 650, 139), (137, 648, 649, 138), (136, 647, 648, 137), (135, 646, 647, 136), (134, 645, 646, 135), (133, 644, 645, 134), (132, 643, 644, 133), (131, 642, 643, 132), (130, 641, 642, 131), (129, 640, 641, 130), (128, 671, 640, 129)])
me_cylinder.polygons.foreach_set('use_smooth', [True] * 642)
_uv = me_cylinder.uv_layers.new(name='UVMap')
_uv.uv.foreach_set('vector', [1.0, 0.994, 1.0, 1.0, 0.9688, 1.0, 0.9688, 0.994, 0.9688, 0.994, 0.9688, 1.0, 0.9375, 1.0, 0.9375, 0.994, 0.9375, 0.994, 0.9375, 1.0, 0.9062, 1.0, 0.9062, 0.994, 0.9062, 0.994, 0.9062, 1.0, 0.875, 1.0, 0.875, 0.994, 0.875, 0.994, 0.875, 1.0, 0.8438, 1.0, 0.8438, 0.994, 0.8438, 0.994, 0.8438, 1.0, 0.8125, 1.0, 0.8125, 0.994, 0.8125, 0.994, 0.8125, 1.0, 0.7812, 1.0, 0.7812, 0.994, 0.7812, 0.994, 0.7812, 1.0, 0.75, 1.0, 0.75, 0.994, 0.75, 0.994, 0.75, 1.0, 0.7188, 1.0, 0.7188, 0.994, 0.7188, 0.994, 0.7188, 1.0, 0.6875, 1.0, 0.6875, 0.994, 0.6875, 0.994, 0.6875, 1.0, 0.6562, 1.0, 0.6562, 0.994, 0.6562, 0.994, 0.6562, 1.0, 0.625, 1.0, 0.625, 0.994, 0.625, 0.994, 0.625, 1.0, 0.5938, 1.0, 0.5938, 0.994, 0.5938, 0.994, 0.5938, 1.0, 0.5625, 1.0, 0.5625, 0.994, 0.5625, 0.994, 0.5625, 1.0, 0.5312, 1.0, 0.5312, 0.994, 0.5312, 0.994, 0.5312, 1.0, 0.5, 1.0, 0.5, 0.994, 0.5, 0.994, 0.5, 1.0, 0.4688, 1.0, 0.4688, 0.994, 0.4688, 0.994, 0.4688, 1.0, 0.4375, 1.0, 0.4375, 0.994, 0.4375, 0.994, 0.4375, 1.0, 0.4062, 1.0, 0.4062, 0.994, 0.4062, 0.994, 0.4062, 1.0, 0.375, 1.0, 0.375, 0.994, 0.375, 0.994, 0.375, 1.0, 0.3438, 1.0, 0.3438, 0.994, 0.3438, 0.994, 0.3438, 1.0, 0.3125, 1.0, 0.3125, 0.994, 0.3125, 0.994, 0.3125, 1.0, 0.2812, 1.0, 0.2812, 0.994, 0.2812, 0.994, 0.2812, 1.0, 0.25, 1.0, 0.25, 0.994, 0.25, 0.994, 0.25, 1.0, 0.2188, 1.0, 0.2188, 0.994, 0.2188, 0.994, 0.2188, 1.0, 0.1875, 1.0, 0.1875, 0.994, 0.1875, 0.994, 0.1875, 1.0, 0.1562, 1.0, 0.1562, 0.994, 0.1562, 0.994, 0.1562, 1.0, 0.125, 1.0, 0.125, 0.994, 0.125, 0.994, 0.125, 1.0, 0.09375, 1.0, 0.09375, 0.994, 0.09375, 0.994, 0.09375, 1.0, 0.0625, 1.0, 0.0625, 0.994, 0.02599, 0.2946, 0.0216, 0.25, 0.0216, 0.25, 0.02599, 0.2946, 0.0625, 0.994, 0.0625, 1.0, 0.03125, 1.0, 0.03125, 0.994, 0.03125, 0.994, 0.03125, 1.0, 0.0, 1.0, 0.0, 0.994, 0.9463, 0.3812, 0.9681, 0.3404, 0.9681, 0.3404, 0.9463, 0.3812, 0.25, 0.4784, 0.2946, 0.474, 0.2968, 0.4854, 0.25, 0.49, 0.2946, 0.474, 0.3374, 0.461, 0.3418, 0.4717, 0.2968, 0.4854, 0.3374, 0.461, 0.3769, 0.4399, 0.3833, 0.4496, 0.3418, 0.4717, 0.3769, 0.4399, 0.4115, 0.4115, 0.4197, 0.4197, 0.3833, 0.4496, 0.4115, 0.4115, 0.4399, 0.3769, 0.4496, 0.3833, 0.4197, 0.4197, 0.4399, 0.3769, 0.461, 0.3374, 0.4717, 0.3418, 0.4496, 0.3833, 0.461, 0.3374, 0.474, 0.2946, 0.4854, 0.2968, 0.4717, 0.3418, 0.474, 0.2946, 0.4784, 0.25, 0.49, 0.25, 0.4854, 0.2968, 0.4784, 0.25, 0.474, 0.2054, 0.4854, 0.2032, 0.49, 0.25, 0.474, 0.2054, 0.461, 0.1626, 0.4717, 0.1582, 0.4854, 0.2032, 0.461, 0.1626, 0.4399, 0.1231, 0.4496, 0.1167, 0.4717, 0.1582, 0.4399, 0.1231, 0.4115, 0.0885, 0.4197, 0.08029, 0.4496, 0.1167, 0.4115, 0.0885, 0.3769, 0.0601, 0.3833, 0.05045, 0.4197, 0.08029, 0.3769, 0.0601, 0.3374, 0.03899, 0.3418, 0.02827, 0.3833, 0.05045, 0.3374, 0.03899, 0.2946, 0.02599, 0.2968, 0.01461, 0.3418, 0.02827, 0.2946, 0.02599, 0.25, 0.0216, 0.25, 0.01, 0.2968, 0.01461, 0.25, 0.0216, 0.2054, 0.02599, 0.2032, 0.01461, 0.25, 0.01, 0.2054, 0.02599, 0.1626, 0.03899, 0.1582, 0.02827, 0.2032, 0.01461, 0.1626, 0.03899, 0.1231, 0.0601, 0.1167, 0.05045, 0.1582, 0.02827, 0.1231, 0.0601, 0.0885, 0.0885, 0.08029, 0.08029, 0.1167, 0.05045, 0.0885, 0.0885, 0.0601, 0.1231, 0.05045, 0.1167, 0.08029, 0.08029, 0.0601, 0.1231, 0.03899, 0.1626, 0.02827, 0.1582, 0.05045, 0.1167, 0.03899, 0.1626, 0.02599, 0.2054, 0.01461, 0.2032, 0.02827, 0.1582, 0.02599, 0.2054, 0.0216, 0.25, 0.01, 0.25, 0.01461, 0.2032, 0.0216, 0.25, 0.02599, 0.2946, 0.01461, 0.2968, 0.01, 0.25, 0.02599, 0.2946, 0.03899, 0.3374, 0.02827, 0.3418, 0.01461, 0.2968, 0.03899, 0.3374, 0.0601, 0.3769, 0.05045, 0.3833, 0.02827, 0.3418, 0.0601, 0.3769, 0.0885, 0.4115, 0.08029, 0.4197, 0.05045, 0.3833, 0.0885, 0.4115, 0.1231, 0.4399, 0.1167, 0.4496, 0.08029, 0.4197, 0.1231, 0.4399, 0.1626, 0.461, 0.1582, 0.4717, 0.1167, 0.4496, 0.1626, 0.461, 0.2054, 0.474, 0.2032, 0.4854, 0.1582, 0.4717, 0.2054, 0.474, 0.25, 0.4784, 0.25, 0.49, 0.2032, 0.4854, 0.2946, 0.474, 0.25, 0.4784, 0.2054, 0.474, 0.1626, 0.461, 0.1231, 0.4399, 0.0885, 0.4115, 0.0601, 0.3769, 0.03899, 0.3374, 0.02599, 0.2946, 0.0216, 0.25, 0.02599, 0.2054, 0.03899, 0.1626, 0.0601, 0.1231, 0.0885, 0.0885, 0.1231, 0.0601, 0.1626, 0.03899, 0.2054, 0.02599, 0.25, 0.0216, 0.2946, 0.02599, 0.3374, 0.03899, 0.3769, 0.0601, 0.4115, 0.0885, 0.4399, 0.1231, 0.461, 0.1626, 0.474, 0.2054, 0.4784, 0.25, 0.474, 0.2946, 0.461, 0.3374, 0.4399, 0.3769, 0.4115, 0.4115, 0.3769, 0.4399, 0.3374, 0.461, 0.4115, 0.0885, 0.4399, 0.1231, 0.4399, 0.1231, 0.4115, 0.0885, 0.03899, 0.3374, 0.02599, 0.2946, 0.02599, 0.2946, 0.03899, 0.3374, 0.3769, 0.0601, 0.4115, 0.0885, 0.4115, 0.0885, 0.3769, 0.0601, 0.0601, 0.3769, 0.03899, 0.3374, 0.03899, 0.3374, 0.0601, 0.3769, 0.3374, 0.03899, 0.3769, 0.0601, 0.3769, 0.0601, 0.3374, 0.03899, 0.2946, 0.474, 0.25, 0.4784, 0.25, 0.4784, 0.2946, 0.474, 0.0885, 0.4115, 0.0601, 0.3769, 0.0601, 0.3769, 0.0885, 0.4115, 0.2946, 0.02599, 0.3374, 0.03899, 0.3374, 0.03899, 0.2946, 0.02599, 0.3374, 0.461, 0.2946, 0.474, 0.2946, 0.474, 0.3374, 0.461, 0.1231, 0.4399, 0.0885, 0.4115, 0.0885, 0.4115, 0.1231, 0.4399, 0.25, 0.0216, 0.2946, 0.02599, 0.2946, 0.02599, 0.25, 0.0216, 0.3769, 0.4399, 0.3374, 0.461, 0.3374, 0.461, 0.3769, 0.4399, 0.1626, 0.461, 0.1231, 0.4399, 0.1231, 0.4399, 0.1626, 0.461, 0.2054, 0.02599, 0.25, 0.0216, 0.25, 0.0216, 0.2054, 0.02599, 0.4115, 0.4115, 0.3769, 0.4399, 0.3769, 0.4399, 0.4115, 0.4115, 0.2054, 0.474, 0.1626, 0.461, 0.1626, 0.461, 0.2054, 0.474, 0.1626, 0.03899, 0.2054, 0.02599, 0.2054, 0.02599, 0.1626, 0.03899, 0.4399, 0.3769, 0.4115, 0.4115, 0.4115, 0.4115, 0.4399, 0.3769, 0.25, 0.4784, 0.2054, 0.474, 0.2054, 0.474, 0.25, 0.4784, 0.1231, 0.0601, 0.1626, 0.03899, 0.1626, 0.03899, 0.1231, 0.0601, 0.461, 0.3374, 0.4399, 0.3769, 0.4399, 0.3769, 0.461, 0.3374, 0.0885, 0.0885, 0.1231, 0.0601, 0.1231, 0.0601, 0.0885, 0.0885, 0.474, 0.2946, 0.461, 0.3374, 0.461, 0.3374, 0.474, 0.2946, 0.0601, 0.1231, 0.0885, 0.0885, 0.0885, 0.0885, 0.0601, 0.1231, 0.4784, 0.25, 0.474, 0.2946, 0.474, 0.2946, 0.4784, 0.25, 0.03899, 0.1626, 0.0601, 0.1231, 0.0601, 0.1231, 0.03899, 0.1626, 0.474, 0.2054, 0.4784, 0.25, 0.4784, 0.25, 0.474, 0.2054, 0.02599, 0.2054, 0.03899, 0.1626, 0.03899, 0.1626, 0.02599, 0.2054, 0.461, 0.1626, 0.474, 0.2054, 0.474, 0.2054, 0.461, 0.1626, 0.0216, 0.25, 0.02599, 0.2054, 0.02599, 0.2054, 0.0216, 0.25, 0.4399, 0.1231, 0.461, 0.1626, 0.461, 0.1626, 0.4399, 0.1231, 0.7961, 0.4816, 0.75, 0.4861, 0.75, 0.49, 0.7968, 0.4854, 0.8404, 0.4681, 0.7961, 0.4816, 0.7968, 0.4854, 0.8418, 0.4717, 0.8812, 0.4463, 0.8404, 0.4681, 0.8418, 0.4717, 0.8833, 0.4496, 0.917, 0.417, 0.8812, 0.4463, 0.8833, 0.4496, 0.9197, 0.4197, 0.9463, 0.3812, 0.917, 0.417, 0.9197, 0.4197, 0.9496, 0.3833, 0.9681, 0.3404, 0.9463, 0.3812, 0.9496, 0.3833, 0.9717, 0.3418, 0.9816, 0.2961, 0.9681, 0.3404, 0.9717, 0.3418, 0.9854, 0.2968, 0.9861, 0.25, 0.9816, 0.2961, 0.9854, 0.2968, 0.99, 0.25, 0.9816, 0.2039, 0.9861, 0.25, 0.99, 0.25, 0.9854, 0.2032, 0.9681, 0.1596, 0.9816, 0.2039, 0.9854, 0.2032, 0.9717, 0.1582, 0.9463, 0.1188, 0.9681, 0.1596, 0.9717, 0.1582, 0.9496, 0.1167, 0.917, 0.08305, 0.9463, 0.1188, 0.9496, 0.1167, 0.9197, 0.08029, 0.8812, 0.05368, 0.917, 0.08305, 0.9197, 0.08029, 0.8833, 0.05045, 0.8404, 0.03187, 0.8812, 0.05368, 0.8833, 0.05045, 0.8418, 0.02827, 0.7961, 0.01843, 0.8404, 0.03187, 0.8418, 0.02827, 0.7968, 0.01461, 0.75, 0.01389, 0.7961, 0.01843, 0.7968, 0.01461, 0.75, 0.01, 0.7039, 0.01843, 0.75, 0.01389, 0.75, 0.01, 0.7032, 0.01461, 0.6596, 0.03187, 0.7039, 0.01843, 0.7032, 0.01461, 0.6582, 0.02827, 0.6188, 0.05368, 0.6596, 0.03187, 0.6582, 0.02827, 0.6167, 0.05045, 0.583, 0.08305, 0.6188, 0.05368, 0.6167, 0.05045, 0.5803, 0.08029, 0.5537, 0.1188, 0.583, 0.08305, 0.5803, 0.08029, 0.5504, 0.1167, 0.5319, 0.1596, 0.5537, 0.1188, 0.5504, 0.1167, 0.5283, 0.1582, 0.5184, 0.2039, 0.5319, 0.1596, 0.5283, 0.1582, 0.5146, 0.2032, 0.5139, 0.25, 0.5184, 0.2039, 0.5146, 0.2032, 0.51, 0.25, 0.5184, 0.2961, 0.5139, 0.25, 0.51, 0.25, 0.5146, 0.2968, 0.5319, 0.3404, 0.5184, 0.2961, 0.5146, 0.2968, 0.5283, 0.3418, 0.5537, 0.3812, 0.5319, 0.3404, 0.5283, 0.3418, 0.5504, 0.3833, 0.583, 0.417, 0.5537, 0.3812, 0.5504, 0.3833, 0.5803, 0.4197, 0.6188, 0.4463, 0.583, 0.417, 0.5803, 0.4197, 0.6167, 0.4496, 0.6596, 0.4681, 0.6188, 0.4463, 0.6167, 0.4496, 0.6582, 0.4717, 0.7039, 0.4816, 0.6596, 0.4681, 0.6582, 0.4717, 0.7032, 0.4854, 0.75, 0.4861, 0.7039, 0.4816, 0.7032, 0.4854, 0.75, 0.49, 0.75, 0.4861, 0.7961, 0.4816, 0.8404, 0.4681, 0.8812, 0.4463, 0.917, 0.417, 0.9463, 0.3812, 0.9681, 0.3404, 0.9816, 0.2961, 0.9861, 0.25, 0.9816, 0.2039, 0.9681, 0.1596, 0.9463, 0.1188, 0.917, 0.08305, 0.8812, 0.05368, 0.8404, 0.03187, 0.7961, 0.01843, 0.75, 0.01389, 0.7039, 0.01843, 0.6596, 0.03187, 0.6188, 0.05368, 0.583, 0.08305, 0.5537, 0.1188, 0.5319, 0.1596, 0.5184, 0.2039, 0.5139, 0.25, 0.5184, 0.2961, 0.5319, 0.3404, 0.5537, 0.3812, 0.583, 0.417, 0.6188, 0.4463, 0.6596, 0.4681, 0.7039, 0.4816, 0.6188, 0.05368, 0.583, 0.08305, 0.583, 0.08305, 0.6188, 0.05368, 0.9681, 0.3404, 0.9816, 0.2961, 0.9816, 0.2961, 0.9681, 0.3404, 0.583, 0.08305, 0.5537, 0.1188, 0.5537, 0.1188, 0.583, 0.08305, 0.9816, 0.2961, 0.9861, 0.25, 0.9861, 0.25, 0.9816, 0.2961, 0.5537, 0.1188, 0.5319, 0.1596, 0.5319, 0.1596, 0.5537, 0.1188, 0.9861, 0.25, 0.9816, 0.2039, 0.9816, 0.2039, 0.9861, 0.25, 0.5319, 0.1596, 0.5184, 0.2039, 0.5184, 0.2039, 0.5319, 0.1596, 0.9816, 0.2039, 0.9681, 0.1596, 0.9681, 0.1596, 0.9816, 0.2039, 0.5184, 0.2039, 0.5139, 0.25, 0.5139, 0.25, 0.5184, 0.2039, 0.9681, 0.1596, 0.9463, 0.1188, 0.9463, 0.1188, 0.9681, 0.1596, 0.5139, 0.25, 0.5184, 0.2961, 0.5184, 0.2961, 0.5139, 0.25, 0.9463, 0.1188, 0.917, 0.08305, 0.917, 0.08305, 0.9463, 0.1188, 0.5184, 0.2961, 0.5319, 0.3404, 0.5319, 0.3404, 0.5184, 0.2961, 0.917, 0.08305, 0.8812, 0.05368, 0.8812, 0.05368, 0.917, 0.08305, 0.5319, 0.3404, 0.5537, 0.3812, 0.5537, 0.3812, 0.5319, 0.3404, 0.8812, 0.05368, 0.8404, 0.03187, 0.8404, 0.03187, 0.8812, 0.05368, 0.75, 0.4861, 0.7961, 0.4816, 0.7961, 0.4816, 0.75, 0.4861, 0.5537, 0.3812, 0.583, 0.417, 0.583, 0.417, 0.5537, 0.3812, 0.8404, 0.03187, 0.7961, 0.01843, 0.7961, 0.01843, 0.8404, 0.03187, 0.7961, 0.4816, 0.8404, 0.4681, 0.8404, 0.4681, 0.7961, 0.4816, 0.583, 0.417, 0.6188, 0.4463, 0.6188, 0.4463, 0.583, 0.417, 0.7961, 0.01843, 0.75, 0.01389, 0.75, 0.01389, 0.7961, 0.01843, 0.8404, 0.4681, 0.8812, 0.4463, 0.8812, 0.4463, 0.8404, 0.4681, 0.6188, 0.4463, 0.6596, 0.4681, 0.6596, 0.4681, 0.6188, 0.4463, 0.75, 0.01389, 0.7039, 0.01843, 0.7039, 0.01843, 0.75, 0.01389, 0.8812, 0.4463, 0.917, 0.417, 0.917, 0.417, 0.8812, 0.4463, 0.6596, 0.4681, 0.7039, 0.4816, 0.7039, 0.4816, 0.6596, 0.4681, 0.7039, 0.01843, 0.6596, 0.03187, 0.6596, 0.03187, 0.7039, 0.01843, 0.917, 0.417, 0.9463, 0.3812, 0.9463, 0.3812, 0.917, 0.417, 0.7039, 0.4816, 0.75, 0.4861, 0.75, 0.4861, 0.7039, 0.4816, 0.6596, 0.03187, 0.6188, 0.05368, 0.6188, 0.05368, 0.6596, 0.03187, 0.03125, 0.511, 0.03125, 0.5417, 0.0, 0.5417, 0.0, 0.511, 0.03125, 0.5417, 0.03125, 0.5833, 0.0, 0.5833, 0.0, 0.5417, 0.03125, 0.5833, 0.03125, 0.625, 0.0, 0.625, 0.0, 0.5833, 0.03125, 0.625, 0.03125, 0.6667, 0.0, 0.6667, 0.0, 0.625, 0.03125, 0.6667, 0.03125, 0.7083, 0.0, 0.7083, 0.0, 0.6667, 0.03125, 0.7083, 0.03125, 0.75, 0.0, 0.75, 0.0, 0.7083, 0.03125, 0.75, 0.03125, 0.7917, 0.0, 0.7917, 0.0, 0.75, 0.03125, 0.7917, 0.03125, 0.8333, 0.0, 0.8333, 0.0, 0.7917, 0.03125, 0.8333, 0.03125, 0.875, 0.0, 0.875, 0.0, 0.8333, 0.03125, 0.875, 0.03125, 0.9167, 0.0, 0.9167, 0.0, 0.875, 0.03125, 0.9167, 0.03125, 0.9583, 0.0, 0.9583, 0.0, 0.9167, 0.0625, 0.511, 0.0625, 0.5417, 0.03125, 0.5417, 0.03125, 0.511, 0.0625, 0.5417, 0.0625, 0.5833, 0.03125, 0.5833, 0.03125, 0.5417, 0.0625, 0.5833, 0.0625, 0.625, 0.03125, 0.625, 0.03125, 0.5833, 0.0625, 0.625, 0.0625, 0.6667, 0.03125, 0.6667, 0.03125, 0.625, 0.0625, 0.6667, 0.0625, 0.7083, 0.03125, 0.7083, 0.03125, 0.6667, 0.0625, 0.7083, 0.0625, 0.75, 0.03125, 0.75, 0.03125, 0.7083, 0.0625, 0.75, 0.0625, 0.7917, 0.03125, 0.7917, 0.03125, 0.75, 0.0625, 0.7917, 0.0625, 0.8333, 0.03125, 0.8333, 0.03125, 0.7917, 0.0625, 0.8333, 0.0625, 0.875, 0.03125, 0.875, 0.03125, 0.8333, 0.0625, 0.875, 0.0625, 0.9167, 0.03125, 0.9167, 0.03125, 0.875, 0.0625, 0.9167, 0.0625, 0.9583, 0.03125, 0.9583, 0.03125, 0.9167, 0.09375, 0.511, 0.09375, 0.5417, 0.0625, 0.5417, 0.0625, 0.511, 0.09375, 0.5417, 0.09375, 0.5833, 0.0625, 0.5833, 0.0625, 0.5417, 0.09375, 0.5833, 0.09375, 0.625, 0.0625, 0.625, 0.0625, 0.5833, 0.09375, 0.625, 0.09375, 0.6667, 0.0625, 0.6667, 0.0625, 0.625, 0.09375, 0.6667, 0.09375, 0.7083, 0.0625, 0.7083, 0.0625, 0.6667, 0.09375, 0.7083, 0.09375, 0.75, 0.0625, 0.75, 0.0625, 0.7083, 0.09375, 0.75, 0.09375, 0.7917, 0.0625, 0.7917, 0.0625, 0.75, 0.09375, 0.7917, 0.09375, 0.8333, 0.0625, 0.8333, 0.0625, 0.7917, 0.09375, 0.8333, 0.09375, 0.875, 0.0625, 0.875, 0.0625, 0.8333, 0.09375, 0.875, 0.09375, 0.9167, 0.0625, 0.9167, 0.0625, 0.875, 0.09375, 0.9167, 0.09375, 0.9583, 0.0625, 0.9583, 0.0625, 0.9167, 0.125, 0.511, 0.125, 0.5417, 0.09375, 0.5417, 0.09375, 0.511, 0.125, 0.5417, 0.125, 0.5833, 0.09375, 0.5833, 0.09375, 0.5417, 0.125, 0.5833, 0.125, 0.625, 0.09375, 0.625, 0.09375, 0.5833, 0.125, 0.625, 0.125, 0.6667, 0.09375, 0.6667, 0.09375, 0.625, 0.125, 0.6667, 0.125, 0.7083, 0.09375, 0.7083, 0.09375, 0.6667, 0.125, 0.7083, 0.125, 0.75, 0.09375, 0.75, 0.09375, 0.7083, 0.125, 0.75, 0.125, 0.7917, 0.09375, 0.7917, 0.09375, 0.75, 0.125, 0.7917, 0.125, 0.8333, 0.09375, 0.8333, 0.09375, 0.7917, 0.125, 0.8333, 0.125, 0.875, 0.09375, 0.875, 0.09375, 0.8333, 0.125, 0.875, 0.125, 0.9167, 0.09375, 0.9167, 0.09375, 0.875, 0.125, 0.9167, 0.125, 0.9583, 0.09375, 0.9583, 0.09375, 0.9167, 0.1562, 0.511, 0.1562, 0.5417, 0.125, 0.5417, 0.125, 0.511, 0.1562, 0.5417, 0.1562, 0.5833, 0.125, 0.5833, 0.125, 0.5417, 0.1562, 0.5833, 0.1562, 0.625, 0.125, 0.625, 0.125, 0.5833, 0.1562, 0.625, 0.1562, 0.6667, 0.125, 0.6667, 0.125, 0.625, 0.1562, 0.6667, 0.1562, 0.7083, 0.125, 0.7083, 0.125, 0.6667, 0.1562, 0.7083, 0.1562, 0.75, 0.125, 0.75, 0.125, 0.7083, 0.1562, 0.75, 0.1562, 0.7917, 0.125, 0.7917, 0.125, 0.75, 0.1562, 0.7917, 0.1562, 0.8333, 0.125, 0.8333, 0.125, 0.7917, 0.1562, 0.8333, 0.1562, 0.875, 0.125, 0.875, 0.125, 0.8333, 0.1562, 0.875, 0.1562, 0.9167, 0.125, 0.9167, 0.125, 0.875, 0.1562, 0.9167, 0.1562, 0.9583, 0.125, 0.9583, 0.125, 0.9167, 0.1875, 0.511, 0.1875, 0.5417, 0.1562, 0.5417, 0.1562, 0.511, 0.1875, 0.5417, 0.1875, 0.5833, 0.1562, 0.5833, 0.1562, 0.5417, 0.1875, 0.5833, 0.1875, 0.625, 0.1562, 0.625, 0.1562, 0.5833, 0.1875, 0.625, 0.1875, 0.6667, 0.1562, 0.6667, 0.1562, 0.625, 0.1875, 0.6667, 0.1875, 0.7083, 0.1562, 0.7083, 0.1562, 0.6667, 0.1875, 0.7083, 0.1875, 0.75, 0.1562, 0.75, 0.1562, 0.7083, 0.1875, 0.75, 0.1875, 0.7917, 0.1562, 0.7917, 0.1562, 0.75, 0.1875, 0.7917, 0.1875, 0.8333, 0.1562, 0.8333, 0.1562, 0.7917, 0.1875, 0.8333, 0.1875, 0.875, 0.1562, 0.875, 0.1562, 0.8333, 0.1875, 0.875, 0.1875, 0.9167, 0.1562, 0.9167, 0.1562, 0.875, 0.1875, 0.9167, 0.1875, 0.9583, 0.1562, 0.9583, 0.1562, 0.9167, 0.2188, 0.511, 0.2188, 0.5417, 0.1875, 0.5417, 0.1875, 0.511, 0.2188, 0.5417, 0.2188, 0.5833, 0.1875, 0.5833, 0.1875, 0.5417, 0.2188, 0.5833, 0.2188, 0.625, 0.1875, 0.625, 0.1875, 0.5833, 0.2188, 0.625, 0.2188, 0.6667, 0.1875, 0.6667, 0.1875, 0.625, 0.2188, 0.6667, 0.2188, 0.7083, 0.1875, 0.7083, 0.1875, 0.6667, 0.2188, 0.7083, 0.2187, 0.75, 0.1875, 0.75, 0.1875, 0.7083, 0.2187, 0.75, 0.2187, 0.7917, 0.1875, 0.7917, 0.1875, 0.75, 0.2187, 0.7917, 0.2187, 0.8333, 0.1875, 0.8333, 0.1875, 0.7917, 0.2187, 0.8333, 0.2187, 0.875, 0.1875, 0.875, 0.1875, 0.8333, 0.2187, 0.875, 0.2188, 0.9167, 0.1875, 0.9167, 0.1875, 0.875, 0.2188, 0.9167, 0.2188, 0.9583, 0.1875, 0.9583, 0.1875, 0.9167, 0.25, 0.511, 0.25, 0.5417, 0.2188, 0.5417, 0.2188, 0.511, 0.25, 0.5417, 0.25, 0.5833, 0.2188, 0.5833, 0.2188, 0.5417, 0.25, 0.5833, 0.25, 0.625, 0.2188, 0.625, 0.2188, 0.5833, 0.25, 0.625, 0.25, 0.6667, 0.2188, 0.6667, 0.2188, 0.625, 0.25, 0.6667, 0.25, 0.7083, 0.2188, 0.7083, 0.2188, 0.6667, 0.25, 0.7083, 0.25, 0.75, 0.2187, 0.75, 0.2188, 0.7083, 0.25, 0.75, 0.25, 0.7917, 0.2187, 0.7917, 0.2187, 0.75, 0.25, 0.7917, 0.25, 0.8333, 0.2187, 0.8333, 0.2187, 0.7917, 0.25, 0.8333, 0.25, 0.875, 0.2187, 0.875, 0.2187, 0.8333, 0.25, 0.875, 0.25, 0.9167, 0.2188, 0.9167, 0.2187, 0.875, 0.25, 0.9167, 0.25, 0.9583, 0.2188, 0.9583, 0.2188, 0.9167, 0.2812, 0.511, 0.2812, 0.5417, 0.25, 0.5417, 0.25, 0.511, 0.2812, 0.5417, 0.2812, 0.5833, 0.25, 0.5833, 0.25, 0.5417, 0.2812, 0.5833, 0.2812, 0.625, 0.25, 0.625, 0.25, 0.5833, 0.2812, 0.625, 0.2812, 0.6667, 0.25, 0.6667, 0.25, 0.625, 0.2812, 0.6667, 0.2812, 0.7083, 0.25, 0.7083, 0.25, 0.6667, 0.2812, 0.7083, 0.2812, 0.75, 0.25, 0.75, 0.25, 0.7083, 0.2812, 0.75, 0.2812, 0.7917, 0.25, 0.7917, 0.25, 0.75, 0.2812, 0.7917, 0.2812, 0.8333, 0.25, 0.8333, 0.25, 0.7917, 0.2812, 0.8333, 0.2812, 0.875, 0.25, 0.875, 0.25, 0.8333, 0.2812, 0.875, 0.2812, 0.9167, 0.25, 0.9167, 0.25, 0.875, 0.2812, 0.9167, 0.2812, 0.9583, 0.25, 0.9583, 0.25, 0.9167, 0.3125, 0.511, 0.3125, 0.5417, 0.2812, 0.5417, 0.2812, 0.511, 0.3125, 0.5417, 0.3125, 0.5833, 0.2812, 0.5833, 0.2812, 0.5417, 0.3125, 0.5833, 0.3125, 0.625, 0.2812, 0.625, 0.2812, 0.5833, 0.3125, 0.625, 0.3125, 0.6667, 0.2812, 0.6667, 0.2812, 0.625, 0.3125, 0.6667, 0.3125, 0.7083, 0.2812, 0.7083, 0.2812, 0.6667, 0.3125, 0.7083, 0.3125, 0.75, 0.2812, 0.75, 0.2812, 0.7083, 0.3125, 0.75, 0.3125, 0.7917, 0.2812, 0.7917, 0.2812, 0.75, 0.3125, 0.7917, 0.3125, 0.8333, 0.2812, 0.8333, 0.2812, 0.7917, 0.3125, 0.8333, 0.3125, 0.875, 0.2812, 0.875, 0.2812, 0.8333, 0.3125, 0.875, 0.3125, 0.9167, 0.2812, 0.9167, 0.2812, 0.875, 0.3125, 0.9167, 0.3125, 0.9583, 0.2812, 0.9583, 0.2812, 0.9167, 0.3438, 0.511, 0.3438, 0.5417, 0.3125, 0.5417, 0.3125, 0.511, 0.3438, 0.5417, 0.3438, 0.5833, 0.3125, 0.5833, 0.3125, 0.5417, 0.3438, 0.5833, 0.3438, 0.625, 0.3125, 0.625, 0.3125, 0.5833, 0.3438, 0.625, 0.3438, 0.6667, 0.3125, 0.6667, 0.3125, 0.625, 0.3438, 0.6667, 0.3438, 0.7083, 0.3125, 0.7083, 0.3125, 0.6667, 0.3438, 0.7083, 0.3438, 0.75, 0.3125, 0.75, 0.3125, 0.7083, 0.3438, 0.75, 0.3438, 0.7917, 0.3125, 0.7917, 0.3125, 0.75, 0.3438, 0.7917, 0.3438, 0.8333, 0.3125, 0.8333, 0.3125, 0.7917, 0.3438, 0.8333, 0.3438, 0.875, 0.3125, 0.875, 0.3125, 0.8333, 0.3438, 0.875, 0.3438, 0.9167, 0.3125, 0.9167, 0.3125, 0.875, 0.3438, 0.9167, 0.3438, 0.9583, 0.3125, 0.9583, 0.3125, 0.9167, 0.375, 0.511, 0.375, 0.5417, 0.3438, 0.5417, 0.3438, 0.511, 0.375, 0.5417, 0.375, 0.5833, 0.3438, 0.5833, 0.3438, 0.5417, 0.375, 0.5833, 0.375, 0.625, 0.3438, 0.625, 0.3438, 0.5833, 0.375, 0.625, 0.375, 0.6667, 0.3438, 0.6667, 0.3438, 0.625, 0.375, 0.6667, 0.375, 0.7083, 0.3438, 0.7083, 0.3438, 0.6667, 0.375, 0.7083, 0.375, 0.75, 0.3438, 0.75, 0.3438, 0.7083, 0.375, 0.75, 0.375, 0.7917, 0.3438, 0.7917, 0.3438, 0.75, 0.375, 0.7917, 0.375, 0.8333, 0.3438, 0.8333, 0.3438, 0.7917, 0.375, 0.8333, 0.375, 0.875, 0.3438, 0.875, 0.3438, 0.8333, 0.375, 0.875, 0.375, 0.9167, 0.3438, 0.9167, 0.3438, 0.875, 0.375, 0.9167, 0.375, 0.9583, 0.3438, 0.9583, 0.3438, 0.9167, 0.4063, 0.511, 0.4062, 0.5417, 0.375, 0.5417, 0.375, 0.511, 0.4062, 0.5417, 0.4062, 0.5833, 0.375, 0.5833, 0.375, 0.5417, 0.4062, 0.5833, 0.4063, 0.625, 0.375, 0.625, 0.375, 0.5833, 0.4063, 0.625, 0.4063, 0.6667, 0.375, 0.6667, 0.375, 0.625, 0.4063, 0.6667, 0.4062, 0.7083, 0.375, 0.7083, 0.375, 0.6667, 0.4062, 0.7083, 0.4062, 0.75, 0.375, 0.75, 0.375, 0.7083, 0.4062, 0.75, 0.4062, 0.7917, 0.375, 0.7917, 0.375, 0.75, 0.4062, 0.7917, 0.4062, 0.8333, 0.375, 0.8333, 0.375, 0.7917, 0.4062, 0.8333, 0.4062, 0.875, 0.375, 0.875, 0.375, 0.8333, 0.4062, 0.875, 0.4062, 0.9167, 0.375, 0.9167, 0.375, 0.875, 0.4062, 0.9167, 0.4062, 0.9583, 0.375, 0.9583, 0.375, 0.9167, 0.4375, 0.511, 0.4375, 0.5417, 0.4062, 0.5417, 0.4063, 0.511, 0.4375, 0.5417, 0.4375, 0.5833, 0.4062, 0.5833, 0.4062, 0.5417, 0.4375, 0.5833, 0.4375, 0.625, 0.4063, 0.625, 0.4062, 0.5833, 0.4375, 0.625, 0.4375, 0.6667, 0.4063, 0.6667, 0.4063, 0.625, 0.4375, 0.6667, 0.4375, 0.7083, 0.4062, 0.7083, 0.4063, 0.6667, 0.4375, 0.7083, 0.4375, 0.75, 0.4062, 0.75, 0.4062, 0.7083, 0.4375, 0.75, 0.4375, 0.7917, 0.4062, 0.7917, 0.4062, 0.75, 0.4375, 0.7917, 0.4375, 0.8333, 0.4062, 0.8333, 0.4062, 0.7917, 0.4375, 0.8333, 0.4375, 0.875, 0.4062, 0.875, 0.4062, 0.8333, 0.4375, 0.875, 0.4375, 0.9167, 0.4062, 0.9167, 0.4062, 0.875, 0.4375, 0.9167, 0.4375, 0.9583, 0.4062, 0.9583, 0.4062, 0.9167, 0.4688, 0.511, 0.4688, 0.5417, 0.4375, 0.5417, 0.4375, 0.511, 0.4688, 0.5417, 0.4688, 0.5833, 0.4375, 0.5833, 0.4375, 0.5417, 0.4688, 0.5833, 0.4688, 0.625, 0.4375, 0.625, 0.4375, 0.5833, 0.4688, 0.625, 0.4688, 0.6667, 0.4375, 0.6667, 0.4375, 0.625, 0.4688, 0.6667, 0.4688, 0.7083, 0.4375, 0.7083, 0.4375, 0.6667, 0.4688, 0.7083, 0.4688, 0.75, 0.4375, 0.75, 0.4375, 0.7083, 0.4688, 0.75, 0.4688, 0.7917, 0.4375, 0.7917, 0.4375, 0.75, 0.4688, 0.7917, 0.4688, 0.8333, 0.4375, 0.8333, 0.4375, 0.7917, 0.4688, 0.8333, 0.4687, 0.875, 0.4375, 0.875, 0.4375, 0.8333, 0.4687, 0.875, 0.4687, 0.9167, 0.4375, 0.9167, 0.4375, 0.875, 0.4687, 0.9167, 0.4688, 0.9583, 0.4375, 0.9583, 0.4375, 0.9167, 0.5, 0.511, 0.5, 0.5417, 0.4688, 0.5417, 0.4688, 0.511, 0.5, 0.5417, 0.5, 0.5833, 0.4688, 0.5833, 0.4688, 0.5417, 0.5, 0.5833, 0.5, 0.625, 0.4688, 0.625, 0.4688, 0.5833, 0.5, 0.625, 0.5, 0.6667, 0.4688, 0.6667, 0.4688, 0.625, 0.5, 0.6667, 0.5, 0.7083, 0.4688, 0.7083, 0.4688, 0.6667, 0.5, 0.7083, 0.5, 0.75, 0.4688, 0.75, 0.4688, 0.7083, 0.5, 0.75, 0.5, 0.7917, 0.4688, 0.7917, 0.4688, 0.75, 0.5, 0.7917, 0.5, 0.8333, 0.4688, 0.8333, 0.4688, 0.7917, 0.5, 0.8333, 0.5, 0.875, 0.4687, 0.875, 0.4688, 0.8333, 0.5, 0.875, 0.5, 0.9167, 0.4687, 0.9167, 0.4687, 0.875, 0.5, 0.9167, 0.5, 0.9583, 0.4688, 0.9583, 0.4687, 0.9167, 0.5312, 0.511, 0.5312, 0.5417, 0.5, 0.5417, 0.5, 0.511, 0.5312, 0.5417, 0.5312, 0.5833, 0.5, 0.5833, 0.5, 0.5417, 0.5312, 0.5833, 0.5312, 0.625, 0.5, 0.625, 0.5, 0.5833, 0.5312, 0.625, 0.5312, 0.6667, 0.5, 0.6667, 0.5, 0.625, 0.5312, 0.6667, 0.5312, 0.7083, 0.5, 0.7083, 0.5, 0.6667, 0.5312, 0.7083, 0.5312, 0.75, 0.5, 0.75, 0.5, 0.7083, 0.5312, 0.75, 0.5312, 0.7917, 0.5, 0.7917, 0.5, 0.75, 0.5312, 0.7917, 0.5312, 0.8333, 0.5, 0.8333, 0.5, 0.7917, 0.5312, 0.8333, 0.5312, 0.875, 0.5, 0.875, 0.5, 0.8333, 0.5312, 0.875, 0.5312, 0.9167, 0.5, 0.9167, 0.5, 0.875, 0.5312, 0.9167, 0.5312, 0.9583, 0.5, 0.9583, 0.5, 0.9167, 0.5625, 0.511, 0.5625, 0.5417, 0.5312, 0.5417, 0.5312, 0.511, 0.5625, 0.5417, 0.5625, 0.5833, 0.5312, 0.5833, 0.5312, 0.5417, 0.5625, 0.5833, 0.5625, 0.625, 0.5312, 0.625, 0.5312, 0.5833, 0.5625, 0.625, 0.5625, 0.6667, 0.5312, 0.6667, 0.5312, 0.625, 0.5625, 0.6667, 0.5625, 0.7083, 0.5312, 0.7083, 0.5312, 0.6667, 0.5625, 0.7083, 0.5625, 0.75, 0.5312, 0.75, 0.5312, 0.7083, 0.5625, 0.75, 0.5625, 0.7917, 0.5312, 0.7917, 0.5312, 0.75, 0.5625, 0.7917, 0.5625, 0.8333, 0.5312, 0.8333, 0.5312, 0.7917, 0.5625, 0.8333, 0.5625, 0.875, 0.5312, 0.875, 0.5312, 0.8333, 0.5625, 0.875, 0.5625, 0.9167, 0.5312, 0.9167, 0.5312, 0.875, 0.5625, 0.9167, 0.5625, 0.9583, 0.5312, 0.9583, 0.5312, 0.9167, 0.5938, 0.511, 0.5938, 0.5417, 0.5625, 0.5417, 0.5625, 0.511, 0.5938, 0.5417, 0.5938, 0.5833, 0.5625, 0.5833, 0.5625, 0.5417, 0.5938, 0.5833, 0.5938, 0.625, 0.5625, 0.625, 0.5625, 0.5833, 0.5938, 0.625, 0.5938, 0.6667, 0.5625, 0.6667, 0.5625, 0.625, 0.5938, 0.6667, 0.5938, 0.7083, 0.5625, 0.7083, 0.5625, 0.6667, 0.5938, 0.7083, 0.5938, 0.75, 0.5625, 0.75, 0.5625, 0.7083, 0.5938, 0.75, 0.5938, 0.7917, 0.5625, 0.7917, 0.5625, 0.75, 0.5938, 0.7917, 0.5938, 0.8333, 0.5625, 0.8333, 0.5625, 0.7917, 0.5938, 0.8333, 0.5938, 0.875, 0.5625, 0.875, 0.5625, 0.8333, 0.5938, 0.875, 0.5938, 0.9167, 0.5625, 0.9167, 0.5625, 0.875, 0.5938, 0.9167, 0.5938, 0.9583, 0.5625, 0.9583, 0.5625, 0.9167, 0.625, 0.511, 0.625, 0.5417, 0.5938, 0.5417, 0.5938, 0.511, 0.625, 0.5417, 0.625, 0.5833, 0.5938, 0.5833, 0.5938, 0.5417, 0.625, 0.5833, 0.625, 0.625, 0.5938, 0.625, 0.5938, 0.5833, 0.625, 0.625, 0.625, 0.6667, 0.5938, 0.6667, 0.5938, 0.625, 0.625, 0.6667, 0.625, 0.7083, 0.5938, 0.7083, 0.5938, 0.6667, 0.625, 0.7083, 0.625, 0.75, 0.5938, 0.75, 0.5938, 0.7083, 0.625, 0.75, 0.625, 0.7917, 0.5938, 0.7917, 0.5938, 0.75, 0.625, 0.7917, 0.625, 0.8333, 0.5938, 0.8333, 0.5938, 0.7917, 0.625, 0.8333, 0.625, 0.875, 0.5938, 0.875, 0.5938, 0.8333, 0.625, 0.875, 0.625, 0.9167, 0.5938, 0.9167, 0.5938, 0.875, 0.625, 0.9167, 0.625, 0.9583, 0.5938, 0.9583, 0.5938, 0.9167, 0.6562, 0.511, 0.6562, 0.5417, 0.625, 0.5417, 0.625, 0.511, 0.6562, 0.5417, 0.6562, 0.5833, 0.625, 0.5833, 0.625, 0.5417, 0.6562, 0.5833, 0.6563, 0.625, 0.625, 0.625, 0.625, 0.5833, 0.6563, 0.625, 0.6563, 0.6667, 0.625, 0.6667, 0.625, 0.625, 0.6563, 0.6667, 0.6562, 0.7083, 0.625, 0.7083, 0.625, 0.6667, 0.6562, 0.7083, 0.6562, 0.75, 0.625, 0.75, 0.625, 0.7083, 0.6562, 0.75, 0.6562, 0.7917, 0.625, 0.7917, 0.625, 0.75, 0.6562, 0.7917, 0.6562, 0.8333, 0.625, 0.8333, 0.625, 0.7917, 0.6562, 0.8333, 0.6562, 0.875, 0.625, 0.875, 0.625, 0.8333, 0.6562, 0.875, 0.6562, 0.9167, 0.625, 0.9167, 0.625, 0.875, 0.6562, 0.9167, 0.6562, 0.9583, 0.625, 0.9583, 0.625, 0.9167, 0.6875, 0.511, 0.6875, 0.5417, 0.6562, 0.5417, 0.6562, 0.511, 0.6875, 0.5417, 0.6875, 0.5833, 0.6562, 0.5833, 0.6562, 0.5417, 0.6875, 0.5833, 0.6875, 0.625, 0.6563, 0.625, 0.6562, 0.5833, 0.6875, 0.625, 0.6875, 0.6667, 0.6563, 0.6667, 0.6563, 0.625, 0.6875, 0.6667, 0.6875, 0.7083, 0.6562, 0.7083, 0.6563, 0.6667, 0.6875, 0.7083, 0.6875, 0.75, 0.6562, 0.75, 0.6562, 0.7083, 0.6875, 0.75, 0.6875, 0.7917, 0.6562, 0.7917, 0.6562, 0.75, 0.6875, 0.7917, 0.6875, 0.8333, 0.6562, 0.8333, 0.6562, 0.7917, 0.6875, 0.8333, 0.6875, 0.875, 0.6562, 0.875, 0.6562, 0.8333, 0.6875, 0.875, 0.6875, 0.9167, 0.6562, 0.9167, 0.6562, 0.875, 0.6875, 0.9167, 0.6875, 0.9583, 0.6562, 0.9583, 0.6562, 0.9167, 0.7188, 0.511, 0.7188, 0.5417, 0.6875, 0.5417, 0.6875, 0.511, 0.7188, 0.5417, 0.7188, 0.5833, 0.6875, 0.5833, 0.6875, 0.5417, 0.7188, 0.5833, 0.7188, 0.625, 0.6875, 0.625, 0.6875, 0.5833, 0.7188, 0.625, 0.7188, 0.6667, 0.6875, 0.6667, 0.6875, 0.625, 0.7188, 0.6667, 0.7188, 0.7083, 0.6875, 0.7083, 0.6875, 0.6667, 0.7188, 0.7083, 0.7188, 0.75, 0.6875, 0.75, 0.6875, 0.7083, 0.7188, 0.75, 0.7187, 0.7917, 0.6875, 0.7917, 0.6875, 0.75, 0.7187, 0.7917, 0.7187, 0.8333, 0.6875, 0.8333, 0.6875, 0.7917, 0.7187, 0.8333, 0.7187, 0.875, 0.6875, 0.875, 0.6875, 0.8333, 0.7187, 0.875, 0.7188, 0.9167, 0.6875, 0.9167, 0.6875, 0.875, 0.7188, 0.9167, 0.7188, 0.9583, 0.6875, 0.9583, 0.6875, 0.9167, 0.75, 0.511, 0.75, 0.5417, 0.7188, 0.5417, 0.7188, 0.511, 0.75, 0.5417, 0.75, 0.5833, 0.7188, 0.5833, 0.7188, 0.5417, 0.75, 0.5833, 0.75, 0.625, 0.7188, 0.625, 0.7188, 0.5833, 0.75, 0.625, 0.75, 0.6667, 0.7188, 0.6667, 0.7188, 0.625, 0.75, 0.6667, 0.75, 0.7083, 0.7188, 0.7083, 0.7188, 0.6667, 0.75, 0.7083, 0.75, 0.75, 0.7188, 0.75, 0.7188, 0.7083, 0.75, 0.75, 0.75, 0.7917, 0.7187, 0.7917, 0.7188, 0.75, 0.75, 0.7917, 0.75, 0.8333, 0.7187, 0.8333, 0.7187, 0.7917, 0.75, 0.8333, 0.75, 0.875, 0.7187, 0.875, 0.7187, 0.8333, 0.75, 0.875, 0.75, 0.9167, 0.7188, 0.9167, 0.7187, 0.875, 0.75, 0.9167, 0.75, 0.9583, 0.7188, 0.9583, 0.7188, 0.9167, 0.7812, 0.511, 0.7812, 0.5417, 0.75, 0.5417, 0.75, 0.511, 0.7812, 0.5417, 0.7812, 0.5833, 0.75, 0.5833, 0.75, 0.5417, 0.7812, 0.5833, 0.7812, 0.625, 0.75, 0.625, 0.75, 0.5833, 0.7812, 0.625, 0.7812, 0.6667, 0.75, 0.6667, 0.75, 0.625, 0.7812, 0.6667, 0.7812, 0.7083, 0.75, 0.7083, 0.75, 0.6667, 0.7812, 0.7083, 0.7813, 0.75, 0.75, 0.75, 0.75, 0.7083, 0.7813, 0.75, 0.7813, 0.7917, 0.75, 0.7917, 0.75, 0.75, 0.7813, 0.7917, 0.7813, 0.8333, 0.75, 0.8333, 0.75, 0.7917, 0.7813, 0.8333, 0.7813, 0.875, 0.75, 0.875, 0.75, 0.8333, 0.7813, 0.875, 0.7813, 0.9167, 0.75, 0.9167, 0.75, 0.875, 0.7813, 0.9167, 0.7813, 0.9583, 0.75, 0.9583, 0.75, 0.9167, 0.8125, 0.511, 0.8125, 0.5417, 0.7812, 0.5417, 0.7812, 0.511, 0.8125, 0.5417, 0.8125, 0.5833, 0.7812, 0.5833, 0.7812, 0.5417, 0.8125, 0.5833, 0.8125, 0.625, 0.7812, 0.625, 0.7812, 0.5833, 0.8125, 0.625, 0.8125, 0.6667, 0.7812, 0.6667, 0.7812, 0.625, 0.8125, 0.6667, 0.8125, 0.7083, 0.7812, 0.7083, 0.7812, 0.6667, 0.8125, 0.7083, 0.8125, 0.75, 0.7813, 0.75, 0.7812, 0.7083, 0.8125, 0.75, 0.8125, 0.7917, 0.7813, 0.7917, 0.7813, 0.75, 0.8125, 0.7917, 0.8125, 0.8333, 0.7813, 0.8333, 0.7813, 0.7917, 0.8125, 0.8333, 0.8125, 0.875, 0.7813, 0.875, 0.7813, 0.8333, 0.8125, 0.875, 0.8125, 0.9167, 0.7813, 0.9167, 0.7813, 0.875, 0.8125, 0.9167, 0.8125, 0.9583, 0.7813, 0.9583, 0.7813, 0.9167, 0.8438, 0.511, 0.8438, 0.5417, 0.8125, 0.5417, 0.8125, 0.511, 0.8438, 0.5417, 0.8437, 0.5833, 0.8125, 0.5833, 0.8125, 0.5417, 0.8437, 0.5833, 0.8438, 0.625, 0.8125, 0.625, 0.8125, 0.5833, 0.8438, 0.625, 0.8438, 0.6667, 0.8125, 0.6667, 0.8125, 0.625, 0.8438, 0.6667, 0.8438, 0.7083, 0.8125, 0.7083, 0.8125, 0.6667, 0.8438, 0.7083, 0.8438, 0.75, 0.8125, 0.75, 0.8125, 0.7083, 0.8438, 0.75, 0.8438, 0.7917, 0.8125, 0.7917, 0.8125, 0.75, 0.8438, 0.7917, 0.8438, 0.8333, 0.8125, 0.8333, 0.8125, 0.7917, 0.8438, 0.8333, 0.8438, 0.875, 0.8125, 0.875, 0.8125, 0.8333, 0.8438, 0.875, 0.8438, 0.9167, 0.8125, 0.9167, 0.8125, 0.875, 0.8438, 0.9167, 0.8438, 0.9583, 0.8125, 0.9583, 0.8125, 0.9167, 0.875, 0.511, 0.875, 0.5417, 0.8438, 0.5417, 0.8438, 0.511, 0.875, 0.5417, 0.875, 0.5833, 0.8437, 0.5833, 0.8438, 0.5417, 0.875, 0.5833, 0.875, 0.625, 0.8438, 0.625, 0.8437, 0.5833, 0.875, 0.625, 0.875, 0.6667, 0.8438, 0.6667, 0.8438, 0.625, 0.875, 0.6667, 0.875, 0.7083, 0.8438, 0.7083, 0.8438, 0.6667, 0.875, 0.7083, 0.875, 0.75, 0.8438, 0.75, 0.8438, 0.7083, 0.875, 0.75, 0.875, 0.7917, 0.8438, 0.7917, 0.8438, 0.75, 0.875, 0.7917, 0.875, 0.8333, 0.8438, 0.8333, 0.8438, 0.7917, 0.875, 0.8333, 0.875, 0.875, 0.8438, 0.875, 0.8438, 0.8333, 0.875, 0.875, 0.875, 0.9167, 0.8438, 0.9167, 0.8438, 0.875, 0.875, 0.9167, 0.875, 0.9583, 0.8438, 0.9583, 0.8438, 0.9167, 0.9062, 0.511, 0.9062, 0.5417, 0.875, 0.5417, 0.875, 0.511, 0.9062, 0.5417, 0.9062, 0.5833, 0.875, 0.5833, 0.875, 0.5417, 0.9062, 0.5833, 0.9062, 0.625, 0.875, 0.625, 0.875, 0.5833, 0.9062, 0.625, 0.9062, 0.6667, 0.875, 0.6667, 0.875, 0.625, 0.9062, 0.6667, 0.9062, 0.7083, 0.875, 0.7083, 0.875, 0.6667, 0.9062, 0.7083, 0.9062, 0.75, 0.875, 0.75, 0.875, 0.7083, 0.9062, 0.75, 0.9062, 0.7917, 0.875, 0.7917, 0.875, 0.75, 0.9062, 0.7917, 0.9062, 0.8333, 0.875, 0.8333, 0.875, 0.7917, 0.9062, 0.8333, 0.9062, 0.875, 0.875, 0.875, 0.875, 0.8333, 0.9062, 0.875, 0.9062, 0.9167, 0.875, 0.9167, 0.875, 0.875, 0.9062, 0.9167, 0.9062, 0.9583, 0.875, 0.9583, 0.875, 0.9167, 0.9375, 0.511, 0.9375, 0.5417, 0.9062, 0.5417, 0.9062, 0.511, 0.9375, 0.5417, 0.9375, 0.5833, 0.9062, 0.5833, 0.9062, 0.5417, 0.9375, 0.5833, 0.9375, 0.625, 0.9062, 0.625, 0.9062, 0.5833, 0.9375, 0.625, 0.9375, 0.6667, 0.9062, 0.6667, 0.9062, 0.625, 0.9375, 0.6667, 0.9375, 0.7083, 0.9062, 0.7083, 0.9062, 0.6667, 0.9375, 0.7083, 0.9375, 0.75, 0.9062, 0.75, 0.9062, 0.7083, 0.9375, 0.75, 0.9375, 0.7917, 0.9062, 0.7917, 0.9062, 0.75, 0.9375, 0.7917, 0.9375, 0.8333, 0.9062, 0.8333, 0.9062, 0.7917, 0.9375, 0.8333, 0.9375, 0.875, 0.9062, 0.875, 0.9062, 0.8333, 0.9375, 0.875, 0.9375, 0.9167, 0.9062, 0.9167, 0.9062, 0.875, 0.9375, 0.9167, 0.9375, 0.9583, 0.9062, 0.9583, 0.9062, 0.9167, 0.9688, 0.511, 0.9688, 0.5417, 0.9375, 0.5417, 0.9375, 0.511, 0.9688, 0.5417, 0.9688, 0.5833, 0.9375, 0.5833, 0.9375, 0.5417, 0.9688, 0.5833, 0.9688, 0.625, 0.9375, 0.625, 0.9375, 0.5833, 0.9688, 0.625, 0.9688, 0.6667, 0.9375, 0.6667, 0.9375, 0.625, 0.9688, 0.6667, 0.9688, 0.7083, 0.9375, 0.7083, 0.9375, 0.6667, 0.9688, 0.7083, 0.9688, 0.75, 0.9375, 0.75, 0.9375, 0.7083, 0.9688, 0.75, 0.9688, 0.7917, 0.9375, 0.7917, 0.9375, 0.75, 0.9688, 0.7917, 0.9688, 0.8333, 0.9375, 0.8333, 0.9375, 0.7917, 0.9688, 0.8333, 0.9688, 0.875, 0.9375, 0.875, 0.9375, 0.8333, 0.9688, 0.875, 0.9688, 0.9167, 0.9375, 0.9167, 0.9375, 0.875, 0.9688, 0.9167, 0.9688, 0.9583, 0.9375, 0.9583, 0.9375, 0.9167, 1.0, 0.511, 1.0, 0.5417, 0.9688, 0.5417, 0.9688, 0.511, 1.0, 0.5417, 1.0, 0.5833, 0.9688, 0.5833, 0.9688, 0.5417, 1.0, 0.5833, 1.0, 0.625, 0.9688, 0.625, 0.9688, 0.5833, 1.0, 0.625, 1.0, 0.6667, 0.9688, 0.6667, 0.9688, 0.625, 1.0, 0.6667, 1.0, 0.7083, 0.9688, 0.7083, 0.9688, 0.6667, 1.0, 0.7083, 1.0, 0.75, 0.9688, 0.75, 0.9688, 0.7083, 1.0, 0.75, 1.0, 0.7917, 0.9688, 0.7917, 0.9688, 0.75, 1.0, 0.7917, 1.0, 0.8333, 0.9688, 0.8333, 0.9688, 0.7917, 1.0, 0.8333, 1.0, 0.875, 0.9688, 0.875, 0.9688, 0.8333, 1.0, 0.875, 1.0, 0.9167, 0.9688, 0.9167, 0.9688, 0.875, 1.0, 0.9167, 1.0, 0.9583, 0.9688, 0.9583, 0.9688, 0.9167, 0.03125, 0.9583, 0.03125, 0.9879, 0.0, 0.9879, 0.0, 0.9583, 0.0625, 0.9583, 0.0625, 0.9879, 0.03125, 0.9879, 0.03125, 0.9583, 0.09375, 0.9583, 0.09375, 0.9879, 0.0625, 0.9879, 0.0625, 0.9583, 0.125, 0.9583, 0.125, 0.9879, 0.09375, 0.9879, 0.09375, 0.9583, 0.1562, 0.9583, 0.1562, 0.9879, 0.125, 0.9879, 0.125, 0.9583, 0.1875, 0.9583, 0.1875, 0.9879, 0.1562, 0.9879, 0.1562, 0.9583, 0.2188, 0.9583, 0.2188, 0.9879, 0.1875, 0.9879, 0.1875, 0.9583, 0.25, 0.9583, 0.25, 0.9879, 0.2188, 0.9879, 0.2188, 0.9583, 0.2812, 0.9583, 0.2812, 0.9879, 0.25, 0.9879, 0.25, 0.9583, 0.3125, 0.9583, 0.3125, 0.9879, 0.2812, 0.9879, 0.2812, 0.9583, 0.3438, 0.9583, 0.3438, 0.9879, 0.3125, 0.9879, 0.3125, 0.9583, 0.375, 0.9583, 0.375, 0.9879, 0.3438, 0.9879, 0.3438, 0.9583, 0.4062, 0.9583, 0.4062, 0.9879, 0.375, 0.9879, 0.375, 0.9583, 0.4375, 0.9583, 0.4375, 0.9879, 0.4062, 0.9879, 0.4062, 0.9583, 0.4688, 0.9583, 0.4688, 0.9879, 0.4375, 0.9879, 0.4375, 0.9583, 0.5, 0.9583, 0.5, 0.9879, 0.4688, 0.9879, 0.4688, 0.9583, 0.5312, 0.9583, 0.5312, 0.9879, 0.5, 0.9879, 0.5, 0.9583, 0.5625, 0.9583, 0.5625, 0.9879, 0.5312, 0.9879, 0.5312, 0.9583, 0.5938, 0.9583, 0.5938, 0.9879, 0.5625, 0.9879, 0.5625, 0.9583, 0.625, 0.9583, 0.625, 0.9879, 0.5938, 0.9879, 0.5938, 0.9583, 0.6562, 0.9583, 0.6562, 0.9879, 0.625, 0.9879, 0.625, 0.9583, 0.6875, 0.9583, 0.6875, 0.9879, 0.6562, 0.9879, 0.6562, 0.9583, 0.7188, 0.9583, 0.7188, 0.9879, 0.6875, 0.9879, 0.6875, 0.9583, 0.75, 0.9583, 0.75, 0.9879, 0.7188, 0.9879, 0.7188, 0.9583, 0.7813, 0.9583, 0.7812, 0.9879, 0.75, 0.9879, 0.75, 0.9583, 0.8125, 0.9583, 0.8125, 0.9879, 0.7812, 0.9879, 0.7813, 0.9583, 0.8438, 0.9583, 0.8438, 0.9879, 0.8125, 0.9879, 0.8125, 0.9583, 0.875, 0.9583, 0.875, 0.9879, 0.8438, 0.9879, 0.8438, 0.9583, 0.9062, 0.9583, 0.9062, 0.9879, 0.875, 0.9879, 0.875, 0.9583, 0.9375, 0.9583, 0.9375, 0.9879, 0.9062, 0.9879, 0.9062, 0.9583, 0.9688, 0.9583, 0.9688, 0.9879, 0.9375, 0.9879, 0.9375, 0.9583, 1.0, 0.9583, 1.0, 0.9879, 0.9688, 0.9879, 0.9688, 0.9583, 1.0, 0.5055, 1.0, 0.511, 0.9688, 0.511, 0.9688, 0.5055, 0.9688, 0.5055, 0.9688, 0.511, 0.9375, 0.511, 0.9375, 0.5055, 0.9375, 0.5055, 0.9375, 0.511, 0.9062, 0.511, 0.9062, 0.5055, 0.9062, 0.5055, 0.9062, 0.511, 0.875, 0.511, 0.875, 0.5055, 0.875, 0.5055, 0.875, 0.511, 0.8438, 0.511, 0.8438, 0.5055, 0.8438, 0.5055, 0.8438, 0.511, 0.8125, 0.511, 0.8125, 0.5055, 0.8125, 0.5055, 0.8125, 0.511, 0.7812, 0.511, 0.7812, 0.5055, 0.7812, 0.5055, 0.7812, 0.511, 0.75, 0.511, 0.75, 0.5055, 0.75, 0.5055, 0.75, 0.511, 0.7188, 0.511, 0.7188, 0.5055, 0.7188, 0.5055, 0.7188, 0.511, 0.6875, 0.511, 0.6875, 0.5055, 0.6875, 0.5055, 0.6875, 0.511, 0.6562, 0.511, 0.6562, 0.5055, 0.6562, 0.5055, 0.6562, 0.511, 0.625, 0.511, 0.625, 0.5055, 0.625, 0.5055, 0.625, 0.511, 0.5938, 0.511, 0.5938, 0.5055, 0.5938, 0.5055, 0.5938, 0.511, 0.5625, 0.511, 0.5625, 0.5055, 0.5625, 0.5055, 0.5625, 0.511, 0.5312, 0.511, 0.5312, 0.5055, 0.5312, 0.5055, 0.5312, 0.511, 0.5, 0.511, 0.5, 0.5055, 0.5, 0.5055, 0.5, 0.511, 0.4688, 0.511, 0.4688, 0.5055, 0.4688, 0.5055, 0.4688, 0.511, 0.4375, 0.511, 0.4375, 0.5055, 0.4375, 0.5055, 0.4375, 0.511, 0.4063, 0.511, 0.4062, 0.5055, 0.4062, 0.5055, 0.4063, 0.511, 0.375, 0.511, 0.375, 0.5055, 0.375, 0.5055, 0.375, 0.511, 0.3438, 0.511, 0.3438, 0.5055, 0.3438, 0.5055, 0.3438, 0.511, 0.3125, 0.511, 0.3125, 0.5055, 0.3125, 0.5055, 0.3125, 0.511, 0.2812, 0.511, 0.2812, 0.5055, 0.2812, 0.5055, 0.2812, 0.511, 0.25, 0.511, 0.25, 0.5055, 0.25, 0.5055, 0.25, 0.511, 0.2188, 0.511, 0.2188, 0.5055, 0.2188, 0.5055, 0.2188, 0.511, 0.1875, 0.511, 0.1875, 0.5055, 0.1875, 0.5055, 0.1875, 0.511, 0.1562, 0.511, 0.1562, 0.5055, 0.1562, 0.5055, 0.1562, 0.511, 0.125, 0.511, 0.125, 0.5055, 0.125, 0.5055, 0.125, 0.511, 0.09375, 0.511, 0.09375, 0.5055, 0.09375, 0.5055, 0.09375, 0.511, 0.0625, 0.511, 0.0625, 0.5055, 0.0625, 0.5055, 0.0625, 0.511, 0.03125, 0.511, 0.03125, 0.5055, 0.03125, 0.5055, 0.03125, 0.511, 0.0, 0.511, 0.0, 0.5055, 0.03125, 0.9879, 0.03125, 0.994, 0.0, 0.994, 0.0, 0.9879, 0.0625, 0.9879, 0.0625, 0.994, 0.03125, 0.994, 0.03125, 0.9879, 0.09375, 0.9879, 0.09375, 0.994, 0.0625, 0.994, 0.0625, 0.9879, 0.125, 0.9879, 0.125, 0.994, 0.09375, 0.994, 0.09375, 0.9879, 0.1562, 0.9879, 0.1562, 0.994, 0.125, 0.994, 0.125, 0.9879, 0.1875, 0.9879, 0.1875, 0.994, 0.1562, 0.994, 0.1562, 0.9879, 0.2188, 0.9879, 0.2188, 0.994, 0.1875, 0.994, 0.1875, 0.9879, 0.25, 0.9879, 0.25, 0.994, 0.2188, 0.994, 0.2188, 0.9879, 0.2812, 0.9879, 0.2812, 0.994, 0.25, 0.994, 0.25, 0.9879, 0.3125, 0.9879, 0.3125, 0.994, 0.2812, 0.994, 0.2812, 0.9879, 0.3438, 0.9879, 0.3438, 0.994, 0.3125, 0.994, 0.3125, 0.9879, 0.375, 0.9879, 0.375, 0.994, 0.3438, 0.994, 0.3438, 0.9879, 0.4062, 0.9879, 0.4062, 0.994, 0.375, 0.994, 0.375, 0.9879, 0.4375, 0.9879, 0.4375, 0.994, 0.4062, 0.994, 0.4062, 0.9879, 0.4688, 0.9879, 0.4688, 0.994, 0.4375, 0.994, 0.4375, 0.9879, 0.5, 0.9879, 0.5, 0.994, 0.4688, 0.994, 0.4688, 0.9879, 0.5312, 0.9879, 0.5312, 0.994, 0.5, 0.994, 0.5, 0.9879, 0.5625, 0.9879, 0.5625, 0.994, 0.5312, 0.994, 0.5312, 0.9879, 0.5938, 0.9879, 0.5938, 0.994, 0.5625, 0.994, 0.5625, 0.9879, 0.625, 0.9879, 0.625, 0.994, 0.5938, 0.994, 0.5938, 0.9879, 0.6562, 0.9879, 0.6562, 0.994, 0.625, 0.994, 0.625, 0.9879, 0.6875, 0.9879, 0.6875, 0.994, 0.6562, 0.994, 0.6562, 0.9879, 0.7188, 0.9879, 0.7188, 0.994, 0.6875, 0.994, 0.6875, 0.9879, 0.75, 0.9879, 0.75, 0.994, 0.7188, 0.994, 0.7188, 0.9879, 0.7812, 0.9879, 0.7812, 0.994, 0.75, 0.994, 0.75, 0.9879, 0.8125, 0.9879, 0.8125, 0.994, 0.7812, 0.994, 0.7812, 0.9879, 0.8438, 0.9879, 0.8438, 0.994, 0.8125, 0.994, 0.8125, 0.9879, 0.875, 0.9879, 0.875, 0.994, 0.8438, 0.994, 0.8438, 0.9879, 0.9062, 0.9879, 0.9062, 0.994, 0.875, 0.994, 0.875, 0.9879, 0.9375, 0.9879, 0.9375, 0.994, 0.9062, 0.994, 0.9062, 0.9879, 0.9688, 0.9879, 0.9688, 0.994, 0.9375, 0.994, 0.9375, 0.9879, 1.0, 0.9879, 1.0, 0.994, 0.9688, 0.994, 0.9688, 0.9879, 0.03125, 0.5, 0.03125, 0.5055, 0.0, 0.5055, 0.0, 0.5, 0.0625, 0.5, 0.0625, 0.5055, 0.03125, 0.5055, 0.03125, 0.5, 0.09375, 0.5, 0.09375, 0.5055, 0.0625, 0.5055, 0.0625, 0.5, 0.125, 0.5, 0.125, 0.5055, 0.09375, 0.5055, 0.09375, 0.5, 0.1562, 0.5, 0.1562, 0.5055, 0.125, 0.5055, 0.125, 0.5, 0.1875, 0.5, 0.1875, 0.5055, 0.1562, 0.5055, 0.1562, 0.5, 0.2188, 0.5, 0.2188, 0.5055, 0.1875, 0.5055, 0.1875, 0.5, 0.25, 0.5, 0.25, 0.5055, 0.2188, 0.5055, 0.2188, 0.5, 0.2812, 0.5, 0.2812, 0.5055, 0.25, 0.5055, 0.25, 0.5, 0.3125, 0.5, 0.3125, 0.5055, 0.2812, 0.5055, 0.2812, 0.5, 0.3438, 0.5, 0.3438, 0.5055, 0.3125, 0.5055, 0.3125, 0.5, 0.375, 0.5, 0.375, 0.5055, 0.3438, 0.5055, 0.3438, 0.5, 0.4062, 0.5, 0.4062, 0.5055, 0.375, 0.5055, 0.375, 0.5, 0.4375, 0.5, 0.4375, 0.5055, 0.4062, 0.5055, 0.4062, 0.5, 0.4688, 0.5, 0.4688, 0.5055, 0.4375, 0.5055, 0.4375, 0.5, 0.5, 0.5, 0.5, 0.5055, 0.4688, 0.5055, 0.4688, 0.5, 0.5312, 0.5, 0.5312, 0.5055, 0.5, 0.5055, 0.5, 0.5, 0.5625, 0.5, 0.5625, 0.5055, 0.5312, 0.5055, 0.5312, 0.5, 0.5938, 0.5, 0.5938, 0.5055, 0.5625, 0.5055, 0.5625, 0.5, 0.625, 0.5, 0.625, 0.5055, 0.5938, 0.5055, 0.5938, 0.5, 0.6562, 0.5, 0.6562, 0.5055, 0.625, 0.5055, 0.625, 0.5, 0.6875, 0.5, 0.6875, 0.5055, 0.6562, 0.5055, 0.6562, 0.5, 0.7188, 0.5, 0.7188, 0.5055, 0.6875, 0.5055, 0.6875, 0.5, 0.75, 0.5, 0.75, 0.5055, 0.7188, 0.5055, 0.7188, 0.5, 0.7812, 0.5, 0.7812, 0.5055, 0.75, 0.5055, 0.75, 0.5, 0.8125, 0.5, 0.8125, 0.5055, 0.7812, 0.5055, 0.7812, 0.5, 0.8438, 0.5, 0.8438, 0.5055, 0.8125, 0.5055, 0.8125, 0.5, 0.875, 0.5, 0.875, 0.5055, 0.8438, 0.5055, 0.8438, 0.5, 0.9062, 0.5, 0.9062, 0.5055, 0.875, 0.5055, 0.875, 0.5, 0.9375, 0.5, 0.9375, 0.5055, 0.9062, 0.5055, 0.9062, 0.5, 0.9688, 0.5, 0.9688, 0.5055, 0.9375, 0.5055, 0.9375, 0.5, 1.0, 0.5, 1.0, 0.5055, 0.9688, 0.5055, 0.9688, 0.5])
me_cylinder.use_remesh_fix_poles = True
me_cylinder.use_remesh_preserve_attributes = False
me_cylinder.update()

# ---- objects
ob_can = bpy.data.objects.new('Can', me_cylinder)

# ---- transforms, parenting, visibility, modifiers, constraints
ob_can.location = (0.0, 0.0, 0.0)
ob_can.scale = (0.1, 0.1, 0.12)
_m = ob_can.modifiers.new('Bevel', 'BEVEL')

# ---- collection membership
col_collection.objects.link(ob_can)

# ---- scene / render settings (as saved in the file)
scene.frame_start = 1; scene.frame_end = 250; scene.frame_set(1)
scene.render.engine = 'BLENDER_EEVEE_NEXT'
scene.cycles.sampling_pattern = 'TABULATED_SOBOL'
scene.cycles.use_light_tree = False
scene.view_settings.view_transform = 'Filmic'
bpy.context.view_layer.update()

# ---- added for rendering (the .blend has no active camera and no usable light): camera, sun
cam_auto = bpy.data.cameras.new('AutoCamera')
cam_auto.lens = 50.0
cam_auto.sensor_width = 36.0
cam_auto.clip_end = 1000.0
ob_auto_camera = bpy.data.objects.new('AutoCamera', cam_auto)
scene.collection.objects.link(ob_auto_camera)
ob_auto_camera.location = (0.343207, -0.411849, 0.394566)
ob_auto_camera.rotation_euler = (1.09748, -7.21219e-08, 0.694738)
scene.camera = ob_auto_camera
light_auto_sun = bpy.data.lights.new('AutoSun', 'SUN')
light_auto_sun.energy = 3.0
light_auto_sun.angle = 0.0523599
ob_auto_sun = bpy.data.objects.new('AutoSun', light_auto_sun)
scene.collection.objects.link(ob_auto_sun)
ob_auto_sun.rotation_euler = (0.872665, 0.174533, 0.523599)
bpy.context.view_layer.update()
